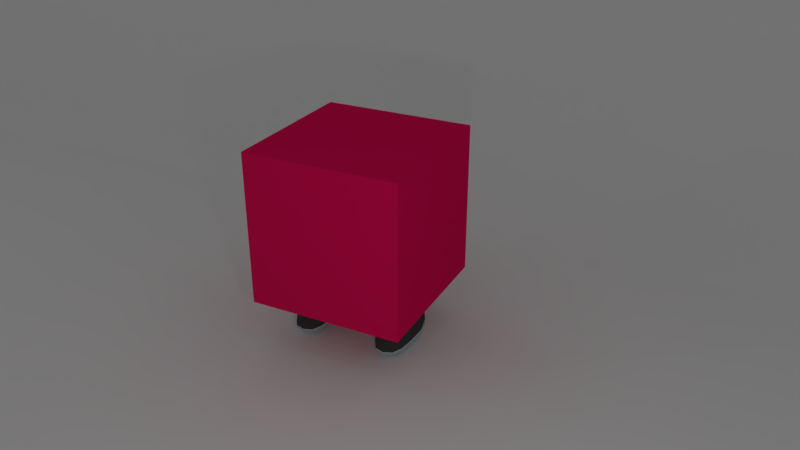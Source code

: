 # Source: Cube_cell-shading.blend  (saved by Blender 2.78.0; exported with 4.5.12 LTS)
import bpy
from mathutils import Matrix  # noqa: F401  (used for matrix-valued properties, if any)

bpy.ops.wm.read_factory_settings(use_empty=True)
scene = bpy.context.scene
scene.name = 'Scene'

# ---- collections
col_collection_1 = bpy.data.collections.new('Collection 1'); scene.collection.children.link(col_collection_1)
col_collection_11 = bpy.data.collections.new('Collection 11'); scene.collection.children.link(col_collection_11)

# ---- materials (node trees are filled in below, after node groups)
mat_body = bpy.data.materials.new('Body')
mat_body.alpha_threshold = 0.0
mat_body.use_transparent_shadow = False
mat_body.diffuse_color = (0.8, 0.005868, 0.1016, 1.0)
mat_body.roughness = 0.5
mat_body.line_color = (0.004302, 0.1542, 0.1789, 1.0)
mat_body.line_priority = 20
mat_eyes = bpy.data.materials.new('Eyes')
mat_eyes.alpha_threshold = 0.0
mat_eyes.use_transparent_shadow = False
mat_eyes.diffuse_color = (0.8829, 0.8829, 0.8829, 1.0)
mat_eyes.roughness = 0.5
mat_pupil = bpy.data.materials.new('Pupil')
mat_pupil.alpha_threshold = 0.0
mat_pupil.use_transparent_shadow = False
mat_pupil.diffuse_color = (0.009018, 0.009018, 0.009018, 1.0)
mat_pupil.roughness = 0.5
mat_pupil.specular_intensity = 0.5913
mat_iris = bpy.data.materials.new('Iris')
mat_iris.alpha_threshold = 0.0
mat_iris.use_transparent_shadow = False
mat_iris.diffuse_color = (0.1221, 0.5277, 0.08893, 1.0)
mat_iris.roughness = 0.5
mat_shoe = bpy.data.materials.new('Shoe')
mat_shoe.alpha_threshold = 0.0
mat_shoe.use_transparent_shadow = False
mat_shoe.diffuse_color = (0.05497, 0.05497, 0.05497, 1.0)
mat_shoe.roughness = 0.5
mat_shoe_sole = bpy.data.materials.new('Shoe sole')
mat_shoe_sole.alpha_threshold = 0.0
mat_shoe_sole.use_transparent_shadow = False
mat_shoe_sole.diffuse_color = (0.4595, 0.5242, 0.5926, 1.0)
mat_shoe_sole.roughness = 0.5
mat_tooth = bpy.data.materials.new('Tooth')
mat_tooth.alpha_threshold = 0.0
mat_tooth.use_transparent_shadow = False
mat_tooth.diffuse_color = (0.6619, 0.6619, 0.6619, 1.0)
mat_tooth.roughness = 0.5

# ---- material node trees

# ---- world
world_world = bpy.data.worlds.new('World'); scene.world = world_world
world_world.color = (0.2079, 0.2079, 0.2079)
world_world.use_sun_shadow = False
world_world.sun_shadow_jitter_overblur = 0.0
world_world.cycles.sampling_method = 'MANUAL'

# ---- cameras
cam_camera = bpy.data.cameras.new('Camera')
cam_camera.clip_end = 100.0
cam_camera.lens = 35.0
cam_camera.sensor_width = 32.0
cam_camera.sensor_height = 18.0
cam_camera.ortho_scale = 7.314
cam_camera.dof.focus_distance = 0.0
cam_camera.dof.aperture_fstop = 128.0

# ---- lights
light_lamp_001 = bpy.data.lights.new('Lamp.001', 'POINT')
light_lamp_001.transmission_factor = 0.0
light_lamp_001.cutoff_distance = 30.0
light_lamp_001.energy = 100.0
light_lamp_001.shadow_buffer_clip_start = 1.001
light_lamp_001.shadow_soft_size = 0.1
light_lamp_001.shadow_maximum_resolution = 0.006
light_lamp_001.use_absolute_resolution = True
light_lamp = bpy.data.lights.new('Lamp', 'POINT')
light_lamp.transmission_factor = 0.0
light_lamp.cutoff_distance = 30.0
light_lamp.energy = 100.0
light_lamp.shadow_buffer_clip_start = 1.001
light_lamp.shadow_soft_size = 0.1
light_lamp.shadow_maximum_resolution = 0.006
light_lamp.use_absolute_resolution = True

# ---- meshes
me_cube = bpy.data.meshes.new('Cube')
me_cube.from_pydata([(-1.0, -1.0, -1.0), (-1.0, -1.0, 1.0), (-1.0, 1.0, -1.0), (-1.0, 1.0, 1.0), (1.0, -1.0, -1.0), (1.0, -1.0, 1.0), (1.0, 1.0, -1.0), (1.0, 1.0, 1.0), (-0.4094, 0.961, -1.855), (-0.7758, 0.9023, -1.711), (0.7856, 0.8897, -1.775), (0.4095, 0.9673, -1.868), (0.2761, 1.007, -1.861), (-0.2872, 1.016, -1.854), (-3.934e-06, 1.053, -1.844), (-0.4916, 1.042, -1.7), (-0.6985, 0.9344, -1.668), (0.3015, 1.095, -1.702), (-0.4037, 1.081, -1.707), (-0.09714, 1.096, -1.695), (9.239e-06, 1.106, -1.693), (-0.346, 1.074, -1.705), (0.09716, 1.097, -1.695), (-0.2505, 1.083, -1.703), (0.7289, 0.9236, -1.672), (0.4037, 1.081, -1.706), (0.4974, 1.037, -1.706), (0.9898, 0.7031, -2.262), (1.017, 0.6576, -2.262), (0.9898, 0.6576, -2.307), (0.9592, 0.706, -2.31), (0.8684, 0.6576, -2.42), (0.8229, 0.6576, -2.439), (0.8229, 0.7031, -2.42), (0.8713, 0.706, -2.395), (0.8684, 0.8159, -2.262), (0.8713, 0.7912, -2.31), (0.8229, 0.8159, -2.307), (0.8229, 0.8347, -2.262), (1.044, -0.9968, -2.307), (1.078, -0.9963, -2.262), (1.042, -1.047, -2.262), (1.002, -1.051, -2.31), (0.8847, -1.184, -2.262), (0.8307, -1.212, -2.262), (0.8294, -1.184, -2.307), (0.8863, -1.151, -2.31), (0.889, -0.9949, -2.42), (0.8939, -1.048, -2.395), (0.8352, -1.047, -2.42), (0.8346, -0.9963, -2.443), (-0.8229, -1.185, -2.307), (-0.8229, -1.212, -2.262), (-0.8684, -1.185, -2.262), (-0.8713, -1.151, -2.31), (-0.9812, -1.047, -2.262), (-1.0, -0.9963, -2.262), (-0.9812, -0.9969, -2.307), (-0.9565, -1.052, -2.31), (-0.8229, -1.047, -2.42), (-0.8713, -1.052, -2.395), (-0.8684, -0.9969, -2.42), (-0.8229, -0.9963, -2.439), (-0.8684, 0.8159, -2.262), (-0.8229, 0.8347, -2.262), (-0.8229, 0.8159, -2.307), (-0.8713, 0.7912, -2.31), (-0.8229, 0.7031, -2.42), (-0.8229, 0.6576, -2.439), (-0.8684, 0.6576, -2.42), (-0.8713, 0.706, -2.395), (-0.9812, 0.7031, -2.262), (-0.9565, 0.706, -2.31), (-0.9812, 0.6576, -2.307), (-1.0, 0.6576, -2.262), (0.8898, 0.8159, -0.6161), (0.8352, 0.8347, -0.6161), (0.836, 0.8159, -0.5706), (0.895, 0.7912, -0.5677), (0.8322, 0.7031, -0.4507), (0.834, 0.6576, -0.4258), (0.8888, 0.6576, -0.4507), (0.8895, 0.706, -0.48), (1.045, 0.7031, -0.6157), (1.004, 0.706, -0.5671), (1.044, 0.6576, -0.5669), (1.079, 0.6576, -0.6152), (0.8291, -1.184, -0.5665), (0.8307, -1.212, -0.6151), (0.8846, -1.184, -0.6156), (0.8862, -1.151, -0.5669), (1.042, -1.047, -0.616), (1.08, -0.9963, -0.6158), (1.043, -0.9968, -0.5682), (1.002, -1.051, -0.5675), (0.8307, -1.046, -0.4462), (0.8873, -1.051, -0.477), (0.8873, -0.9961, -0.4462), (0.8328, -0.9952, -0.4202), (-0.9812, -0.9968, -0.5681), (-1.0, -0.9962, -0.6158), (-0.9812, -1.047, -0.616), (-0.9565, -1.051, -0.5675), (-0.8684, -1.184, -0.6156), (-0.8229, -1.212, -0.6151), (-0.8229, -1.184, -0.5665), (-0.8713, -1.15, -0.5669), (-0.8684, -0.9941, -0.4462), (-0.8713, -1.048, -0.477), (-0.8229, -1.046, -0.4462), (-0.8229, -0.9952, -0.4202), (-0.9812, 0.7031, -0.6157), (-1.0, 0.6576, -0.6152), (-0.9812, 0.6576, -0.5668), (-0.9565, 0.706, -0.567), (-0.8684, 0.6576, -0.4507), (-0.8229, 0.6576, -0.4258), (-0.8229, 0.7031, -0.4507), (-0.8713, 0.706, -0.48), (-0.8684, 0.8159, -0.6155), (-0.8713, 0.7912, -0.5668), (-0.8229, 0.8159, -0.5663), (-0.8229, 0.8347, -0.615), (1.135, 0.2462, -2.262), (1.169, -0.1653, -2.247), (1.137, -0.5768, -2.262), (1.1, -0.5768, -2.308), (1.113, -0.1653, -2.308), (1.099, 0.2461, -2.307), (0.8727, -0.5768, -2.473), (0.8717, -0.1653, -2.473), (0.8728, 0.2461, -2.473), (0.9332, 0.2461, -2.439), (0.932, -0.1653, -2.439), (0.9331, -0.5768, -2.439), (-1.014, -0.5768, -2.263), (-1.025, -0.1653, -2.247), (-1.013, 0.2462, -2.262), (-0.9845, 0.2461, -2.307), (-0.9841, -0.1653, -2.308), (-0.9851, -0.5768, -2.308), (-0.8229, 0.2461, -2.457), (-0.8229, -0.1653, -2.457), (-0.8229, -0.5768, -2.457), (-0.8684, -0.5768, -2.429), (-0.8684, -0.1653, -2.429), (-0.8684, 0.2461, -2.429), (0.8464, 0.2461, -0.33), (0.7174, -0.1652, -0.268), (0.7706, -0.5766, -0.3157), (0.9178, -0.5768, -0.378), (0.9059, -0.1653, -0.3566), (0.9103, 0.2461, -0.3652), (1.142, -0.5768, -0.5799), (1.137, -0.1653, -0.5691), (1.125, 0.2461, -0.5765), (1.084, 0.2461, -0.5199), (1.087, -0.1653, -0.5077), (1.094, -0.5768, -0.5236), (-0.7559, -0.5766, -0.3156), (-0.7124, -0.1653, -0.268), (-0.8197, 0.2461, -0.3299), (-0.8684, 0.2461, -0.3651), (-0.8661, -0.1653, -0.3564), (-0.8707, -0.5768, -0.3777), (-1.008, 0.2461, -0.5764), (-1.005, -0.1653, -0.569), (-1.005, -0.5768, -0.5798), (-0.9812, -0.5768, -0.5235), (-0.9808, -0.1653, -0.5076), (-0.9821, 0.2461, -0.5198), (0.4115, 0.6809, -2.452), (7.749e-07, 0.6364, -2.444), (-0.4115, 0.6809, -2.448), (7.093e-06, 0.711, -2.409), (-0.4113, 0.9211, -2.144), (-2.536e-05, 0.9413, -2.098), (0.4113, 0.9222, -2.142), (0.4115, 0.8335, -2.307), (2.414e-05, 0.8233, -2.29), (-0.4114, 0.8341, -2.308), (0.4115, -1.243, -2.262), (-8.017e-06, -1.244, -2.262), (-0.4115, -1.244, -2.262), (-0.4115, -1.216, -2.307), (-1.788e-07, -1.215, -2.307), (0.4115, -1.215, -2.307), (-0.4115, -1.019, -2.455), (-8.941e-08, -1.018, -2.439), (0.4115, -1.019, -2.461), (0.4115, -1.073, -2.431), (-1.49e-07, -1.072, -2.42), (-0.4115, -1.073, -2.427), (0.4114, 0.8834, -0.5763), (-1.132e-06, 0.8891, -0.5874), (-0.4114, 0.8834, -0.5763), (-0.4115, 0.8461, -0.5194), (1.49e-07, 0.8408, -0.5008), (0.4115, 0.8461, -0.5194), (-0.4115, 0.6576, -0.3333), (1.788e-07, 0.6576, -0.2966), (0.4115, 0.6576, -0.3333), (0.4115, 0.7033, -0.3665), (1.788e-07, 0.7031, -0.3324), (-0.4115, 0.7033, -0.3643), (0.4115, -1.0, -0.3312), (-4.768e-07, -1.001, -0.2969), (-0.4115, -1.0, -0.3312), (-0.4115, -1.059, -0.3649), (-5.066e-07, -1.054, -0.3328), (0.4115, -1.06, -0.3649), (-0.4115, -1.236, -0.576), (-5.066e-07, -1.233, -0.5629), (0.4115, -1.236, -0.576), (0.4115, -1.206, -0.5198), (-5.662e-07, -1.202, -0.5016), (-0.4115, -1.206, -0.5198), (-0.4052, 0.2464, -0.2221), (-0.0001553, 0.2465, -0.1924), (0.4048, 0.2463, -0.2222), (-0.3801, -0.1649, -0.1919), (-0.0004139, -0.1651, -0.1874), (0.38, -0.165, -0.1917), (-0.3879, -0.5755, -0.219), (-0.0001844, -0.5763, -0.1878), (0.3876, -0.5755, -0.2188), (0.4734, 0.2431, -2.692), (0.05522, 0.02326, -2.76), (-0.3563, 0.2212, -2.695), (0.4733, -0.2395, -2.753), (0.05524, -0.4053, -2.764), (-0.3563, -0.2075, -2.756), (0.4734, -0.6491, -2.753), (3.576e-06, -0.7445, -2.617), (-0.3563, -0.6198, -2.757), (0.8718, 0.8843, -1.689), (0.7636, 0.9179, -1.421), (0.8543, 0.8847, -1.027), (0.9304, 0.8433, -1.027), (0.9311, 0.8359, -1.421), (0.9327, 0.8452, -1.733), (1.155, 0.6622, -1.027), (1.196, 0.6264, -1.439), (1.137, 0.6568, -1.841), (1.099, 0.7035, -1.828), (1.12, 0.7149, -1.439), (1.11, 0.7133, -1.027), (1.127, -1.019, -1.85), (1.147, -1.018, -1.439), (1.145, -1.019, -1.028), (1.098, -1.073, -1.028), (1.099, -1.072, -1.439), (1.087, -1.073, -1.85), (0.8563, -1.244, -1.028), (0.8579, -1.252, -1.439), (0.8565, -1.244, -1.85), (0.9163, -1.216, -1.85), (0.9186, -1.218, -1.439), (0.9162, -1.216, -1.028), (-0.8231, -1.245, -1.85), (-0.8254, -1.252, -1.439), (-0.8229, -1.244, -1.028), (-0.8684, -1.216, -1.028), (-0.8708, -1.218, -1.439), (-0.8685, -1.216, -1.85), (-1.006, -1.019, -1.028), (-1.009, -1.018, -1.439), (-1.006, -1.019, -1.85), (-0.9814, -1.073, -1.85), (-0.9817, -1.072, -1.439), (-0.9814, -1.073, -1.028), (-1.014, 0.6574, -1.833), (-1.05, 0.6265, -1.439), (-1.033, 0.6623, -1.027), (-0.997, 0.7173, -1.027), (-0.9963, 0.7176, -1.439), (-0.9843, 0.7081, -1.818), (-0.812, 0.8987, -1.027), (-0.7403, 0.9278, -1.419), (-0.8225, 0.9004, -1.689), (-0.8684, 0.8638, -1.72), (-0.872, 0.8516, -1.421), (-0.8703, 0.8602, -1.027), (-1.156, -0.5779, -1.027), (-1.224, -0.5784, -1.439), (-1.159, -0.5779, -1.851), (-1.224, -0.1662, -1.026), (-1.234, -0.1681, -1.438), (-1.224, -0.1666, -1.847), (-1.157, 0.2454, -1.027), (-1.229, 0.2378, -1.438), (-1.152, 0.2445, -1.85), (1.276, 0.2455, -1.027), (1.335, 0.2377, -1.438), (1.271, 0.2444, -1.85), (1.33, -0.1662, -1.026), (1.34, -0.1682, -1.438), (1.33, -0.1668, -1.847), (1.327, -0.5777, -1.027), (1.33, -0.5785, -1.439), (1.279, -0.5783, -1.851), (0.4125, -1.392, -1.026), (0.4142, -1.428, -1.438), (0.4133, -1.405, -1.852), (-6.258e-05, -1.445, -1.023), (-0.0001448, -1.435, -1.439), (-0.0001986, -1.436, -1.854), (-0.4122, -1.392, -1.026), (-0.4141, -1.428, -1.438), (-0.4135, -1.405, -1.852), (0.4087, 1.11, -1.823), (0.3891, 1.052, -1.424), (7.451e-06, 1.139, -1.796), (1.46e-05, 1.058, -1.413), (-1.454e-05, 1.057, -1.024), (-0.4087, 1.11, -1.824), (-0.3904, 1.052, -1.424), (-0.2021, 0.9541, -0.8057), (-0.6082, 0.9589, -1.026), (1.788e-07, 0.7719, -0.4166), (-7.838e-06, 0.9729, -0.8056), (0.2021, 0.954, -0.8057), (0.5761, 0.9845, -1.428), (0.8089, 0.9013, -1.232), (0.9319, 0.8381, -1.586), (-0.6117, 0.8911, -0.8018), (-0.6172, 0.8591, -0.5956), (-0.7119, 0.8949, -0.9146), (-0.5116, 0.8872, -0.689), (-0.3004, 0.9447, -1.259), (-0.5644, 0.9895, -1.428), (-0.1941, 1.055, -1.417), (0.1011, 1.047, -1.039), (2.98e-08, 1.058, -1.219), (-1.118e-05, 1.015, -0.9147), (0.7191, 0.9265, -1.129), (0.1951, 1.055, -1.417), (-0.5723, 0.9734, -1.23), (-0.508, 0.9551, -0.913), (-0.09716, 1.055, -1.123), (-0.2021, 0.996, -0.9149), (-0.1943, 1.05, -1.604), (-0.4815, 1.012, -1.519), (-0.09714, 1.054, -1.508), (-0.09715, 1.056, -1.221), (-0.5745, 0.9737, -1.594), (-0.6574, 0.9507, -1.503), (-0.3936, 1.043, -1.516), (-0.3986, 1.039, -1.612), (-0.4079, 0.9513, -0.8002), (-0.6922, 0.9361, -1.129), (-0.1011, 1.005, -0.9148), (0.3032, 0.9865, -0.8985), (-0.3032, 0.9866, -0.9148), (-0.3068, 0.9188, -0.691), (-0.8241, 0.8824, -1.333), (-0.7762, 0.9132, -1.232), (-0.6742, 0.9433, -1.231), (-0.305, 0.9527, -0.803), (-0.4097, 0.9174, -0.6882), (-0.9345, 0.7845, -1.233), (-0.4561, 0.9871, -0.9685), (-0.9282, 0.7799, -1.606), (-0.8712, 0.8559, -1.233), (-0.842, 0.8752, -1.233), (-0.8473, 0.8728, -1.577), (-0.5581, 0.957, -0.9694), (-0.2057, 0.8863, -0.5818), (-0.61, 0.925, -0.9138), (-0.2057, 0.7721, -0.4325), (-0.8702, 0.855, -1.584), (-0.5098, 0.9212, -0.801), (0.2057, 0.7721, -0.4337), (-0.2057, 0.8435, -0.5101), (0.2057, 0.8621, -0.5386), (-0.2057, 0.8621, -0.5386), (0.2057, 0.8435, -0.5101), (-0.4805, 1.012, -1.326), (-0.4892, 0.9963, -1.127), (-0.4849, 1.004, -1.226), (0.87, 0.8686, -1.334), (-0.2893, 1.056, -1.43), (-0.4765, 1.02, -1.425), (-0.7814, 0.9108, -1.576), (-0.2914, 1.051, -1.512), (-0.4061, 0.9852, -0.9122), (-0.5902, 0.9662, -1.128), (-0.5062, 0.989, -1.025), (-0.5684, 0.9815, -1.329), (-0.1029, 0.8636, -0.5413), (-0.07483, 1.052, -1.049), (-0.4579, 0.9532, -0.8566), (-0.4316, 1.032, -1.376), (-0.5264, 0.9929, -1.278), (0.09715, 1.056, -1.206), (7.331e-06, 1.058, -1.316), (-0.4549, 1.016, -1.278), (-0.9342, 0.7846, -1.436), (-0.6563, 0.9506, -1.333), (-0.6983, 0.9392, -1.379), (-0.6549, 0.9547, -1.466), (-0.8062, 0.8897, -1.42), (-0.2507, 1.025, -0.9629), (-0.5482, 0.9776, -1.076), (0.2527, 0.9703, -0.8603), (-0.3554, 1.02, -0.9649), (-0.3555, 0.9689, -0.8576), (-0.5303, 0.9848, -1.179), (0.6329, 0.8841, -0.8018), (-0.4995, 1.011, -1.401), (-0.4623, 1.019, -1.178), (0.1251, 1.061, -1.121), (0.05052, 1.031, -0.9711), (-0.6104, 0.9701, -1.38), (-0.7582, 0.9205, -1.332), (0.5351, 0.9891, -1.278), (-0.5588, 0.9823, -1.292), (0.7436, 0.8844, -0.9146), (0.4079, 0.9512, -0.8002), (1.02, 0.7783, -1.027), (0.1011, 1.013, -0.9338), (0.5839, 0.9684, -1.23), (0.5168, 0.9853, -1.025), (0.5222, 0.8838, -0.6891), (0.1943, 1.05, -1.603), (0.4874, 1.01, -1.52), (0.09717, 1.057, -1.415), (0.5861, 0.9688, -1.601), (0.6293, 0.9518, -1.026), (0.5186, 0.9557, -0.926), (0.3068, 0.9187, -0.691), (0.5204, 0.9176, -0.801), (0.8735, 0.8725, -1.13), (1.02, 0.7746, -1.233), (0.6311, 0.9179, -0.9138), (0.8876, 0.8515, -0.9246), (1.015, 0.7697, -1.613), (0.9307, 0.8396, -1.233), (0.8927, 0.8603, -1.233), (0.8316, 0.893, -1.13), (0.7418, 0.9182, -1.027), (0.9014, 0.8569, -1.577), (0.7867, 0.9056, -1.078), (0.8447, 0.8597, -0.8217), (0.9877, 0.7732, -0.8216), (0.2057, 0.8863, -0.5818), (0.6066, 0.9601, -1.128), (0.8828, 0.839, -0.8218), (0.9101, 0.8296, -0.8218), (0.04857, 1.056, -1.076), (0.4863, 1.01, -1.325), (0.2915, 1.051, -1.512), (0.4956, 1.0, -1.107), (0.4624, 1.02, -1.277), (0.09714, 1.056, -1.112), (0.2886, 1.056, -1.43), (0.4824, 1.018, -1.424), (0.8495, 0.8722, -0.9245), (0.9115, 0.8518, -1.13), (0.9753, 0.809, -1.13), (0.2021, 0.9959, -0.9149), (0.4096, 0.9173, -0.6882), (0.4061, 0.985, -0.9122), (0.305, 0.9526, -0.803), (0.5739, 0.9516, -0.9694), (-0.1011, 1.047, -1.024), (1.025, 0.7754, -1.438), (0.4903, 1.002, -1.211), (0.8473, 0.8769, -1.421), (-0.1516, 1.022, -0.9694), (-0.07286, 1.056, -1.244), (0.4421, 1.006, -0.9952), (0.3555, 0.9688, -0.8576), (0.7989, 0.8845, -0.971), (0.4632, 0.9513, -0.8566), (0.5617, 0.9727, -1.076), (0.4307, 1.031, -1.375), (0.4776, 1.015, -1.11), (0.539, 0.9813, -1.179), (-0.09714, 1.056, -1.318), (-0.2527, 0.9704, -0.8603), (-0.7822, 0.9051, -1.379), (0.1332, 1.056, -1.271), (-0.1943, 1.053, -1.51), (-0.2965, 1.043, -1.608), (0.3987, 1.039, -1.611), (-0.1403, 1.053, -1.271), (0.5312, 0.9971, -1.377), (0.5068, 1.007, -1.401), (-7.242e-06, 1.057, -1.121), (-0.04857, 1.057, -1.268), (-0.2429, 1.053, -1.465), (-0.09714, 1.057, -1.415), (-0.1547, 1.055, -1.368), (-0.345, 1.043, -1.562), (-0.6524, 0.9586, -1.426), (0.3936, 1.043, -1.516), (0.09716, 1.056, -1.318), (-0.1457, 1.055, -1.463), (1.103e-05, 1.059, -1.6), (-0.34, 1.051, -1.467), (0.09716, 1.054, -1.508), (0.1457, 1.053, -1.509), (-0.07285, 1.056, -1.461), (0.2429, 1.053, -1.464), (0.04858, 1.057, -1.268), (0.3306, 1.056, -1.421), (0.2882, 0.9447, -1.225), (0.1943, 1.052, -1.51), (-0.1457, 1.053, -1.509), (0.3694, 1.043, -1.539), (0.1473, 1.055, -1.367), (0.443, 1.023, -1.565), (-0.04857, 1.057, -1.366), (-0.5454, 0.9912, -1.353), (0.438, 1.031, -1.47), (-0.1527, 1.057, -1.172), (0.1457, 1.054, -1.463), (-0.5695, 0.9816, -1.517), (-0.6322, 0.9547, -1.179), (-0.7938, 0.9002, -1.498), (-0.5224, 1.001, -1.377), (0.3401, 1.051, -1.466), (-0.4351, 1.032, -1.471), (-0.04858, 1.056, -1.171), (0.1335, 1.062, -1.067), (-0.3309, 1.056, -1.422), (0.04857, 1.056, -1.172), (0.04859, 1.057, -1.366), (-0.05055, 1.031, -0.9693), (-0.04859, 1.056, -1.074), (0.1786, 1.048, -0.9938), (0.3548, 1.016, -0.9678), (0.2515, 1.025, -0.9662), (0.4692, 1.016, -1.05), (-0.4076, 1.017, -1.021), (-0.3845, 1.045, -1.413), (-0.4535, 1.015, -1.183), (-0.2024, 1.046, -1.405), (-0.3289, 1.049, -1.411), (-0.4204, 1.027, -1.368), (-0.1692, 1.046, -1.18), (-0.1547, 1.032, -1.27), (-0.4457, 1.006, -1.277), (-0.309, 1.033, -0.9935), (-0.1703, 1.045, -1.357), (-0.29, 1.05, -1.42), (-0.3094, 1.037, -0.9808), (-0.1943, 1.041, -1.016), (-0.4126, 1.02, -1.01), (-0.2006, 1.035, -1.031), (-0.3125, 1.041, -1.008), (-0.1974, 1.045, -1.044), (-0.1771, 1.042, -1.117), (-0.1636, 1.051, -1.1), (-0.4464, 1.013, -1.099), (-0.4157, 1.024, -1.037), (-0.3121, 1.037, -1.021), (-0.4107, 1.021, -1.049), (-0.2037, 1.039, -1.058), (-0.4391, 1.01, -1.108), (-0.3904, 1.052, -1.387), (-0.3365, 1.056, -1.4), (-0.4226, 1.032, -1.351), (-0.2825, 1.056, -1.406), (-0.2067, 1.055, -1.386), (-0.1677, 1.055, -1.343), (-0.3845, 1.045, -1.377), (-0.215, 1.046, -1.374), (-0.3345, 1.049, -1.389), (-0.4137, 1.027, -1.344), (-0.182, 1.045, -1.333), (-0.2832, 1.05, -1.396), (0.2885, 1.045, -1.41), (0.3512, 1.012, -0.9816), (0.1336, 1.055, -1.126), (0.4417, 1.009, -1.068), (0.1401, 1.034, -1.268), (0.4309, 1.002, -1.012), (0.161, 1.047, -1.357), (0.3794, 1.042, -1.405), (0.1425, 1.055, -1.076), (0.4678, 1.015, -1.118), (0.3277, 1.049, -1.408), (0.1818, 1.043, -1.005), (0.4587, 1.011, -1.273), (0.2031, 1.045, -1.401), (0.4258, 1.026, -1.366), (0.253, 1.022, -0.977), (0.1915, 1.048, -1.027), (0.1536, 1.062, -1.09), (0.3511, 1.016, -1.001), (0.2561, 1.025, -0.999), (0.4112, 1.002, -1.044), (0.4224, 1.006, -1.028), (0.4383, 1.016, -1.075), (0.3475, 1.012, -1.014), (0.4202, 1.009, -1.092), (0.1624, 1.055, -1.099), (0.1969, 1.043, -1.038), (0.2577, 1.022, -1.01), (0.4121, 1.031, -1.34), (0.3749, 1.052, -1.381), (0.2053, 1.055, -1.369), (0.2811, 1.056, -1.395), (0.1656, 1.055, -1.332), (0.3273, 1.056, -1.386), (0.3651, 1.042, -1.362), (0.281, 1.045, -1.375), (0.1826, 1.044, -1.322), (0.3241, 1.049, -1.373), (0.2133, 1.045, -1.353), (0.4029, 1.026, -1.331), (0.1388, 1.055, -1.162), (0.1437, 1.045, -1.161), (0.4484, 1.028, -1.154), (0.4391, 1.015, -1.153), (-0.376, 1.025, -1.367), (-0.2243, 1.03, -1.372), (-0.4199, 0.9838, -1.089), (-0.3013, 1.043, -1.021), (-0.1744, 0.9909, -1.081), (-0.2953, 0.8807, -1.047), (-0.1631, 0.9725, -1.349), (-0.2473, 0.9327, -1.413), (-0.3498, 0.9299, -1.409), (-0.4315, 0.9652, -1.34), (-0.3018, 1.027, -1.416), (-0.1294, 1.033, -1.161), (-0.1656, 1.093, -1.093), (-0.434, 1.086, -1.101), (-0.4611, 1.024, -1.172), (-0.2513, 1.128, -1.052), (-0.3538, 1.125, -1.056), (-0.1591, 0.9159, -1.121), (-0.4274, 0.9082, -1.13), (-0.3835, 1.008, -1.016), (-0.2176, 1.013, -1.01), (-0.2408, 0.8415, -1.098), (-0.2136, 0.9031, -1.028), (-0.3433, 0.8385, -1.102), (-0.3794, 0.8984, -1.033), (-0.2993, 0.9383, -0.9874), (-0.1294, 1.034, -1.242), (-0.1656, 1.091, -1.313), (-0.2513, 1.125, -1.355), (-0.3538, 1.122, -1.351), (-0.434, 1.084, -1.304), (-0.4611, 1.025, -1.231), (0.2151, 1.088, -1.312), (0.367, 1.09, -1.313), (0.1693, 1.058, -1.128), (0.2906, 1.143, -1.145), (0.415, 1.062, -1.128), (0.2928, 1.04, -1.017), (0.4264, 1.03, -1.332), (0.3429, 1.043, -1.406), (0.2403, 1.041, -1.406), (0.1578, 1.026, -1.331), (0.2904, 1.119, -1.349), (0.4588, 1.012, -1.205), (0.4254, 1.102, -1.223), (0.1568, 1.097, -1.222), (0.1269, 1.006, -1.204), (0.3414, 1.156, -1.234), (0.2388, 1.155, -1.234), (0.4279, 0.9893, -1.083), (0.1593, 0.985, -1.082), (0.2079, 1.132, -1.112), (0.3739, 1.135, -1.113), (0.3454, 0.9744, -1.008), (0.3754, 1.065, -1.026), (0.2428, 0.9728, -1.007), (0.2094, 1.063, -1.026), (0.2913, 1.12, -1.037), (0.4588, 1.008, -1.21), (0.4254, 1.098, -1.228), (0.3414, 1.152, -1.238), (0.2388, 1.151, -1.238), (0.1568, 1.093, -1.227), (0.1269, 1.002, -1.209), (0.2801, 1.006, -1.813), (-0.2824, 1.016, -1.8), (0.001222, 1.044, -1.81), (-0.307, 1.004, -1.921), (-0.3021, 1.007, -1.925), (-0.3039, 1.005, -1.922), (-0.3066, 1.05, -1.915), (-0.3035, 1.05, -1.916), (-0.3018, 1.049, -1.919), (-0.3407, 1.06, -1.789), (-0.3371, 1.063, -1.789), (-0.2357, 1.005, -1.927), (-0.2387, 1.005, -1.927), (-0.2403, 1.007, -1.93), (-0.2383, 1.05, -1.921), (-0.2353, 1.05, -1.921), (-0.2399, 1.048, -1.924), (-0.1904, 1.06, -1.795), (-0.1871, 1.06, -1.799), (-0.1906, 1.063, -1.798), (-0.289, 1.045, -1.929), (-0.2898, 1.047, -1.925), (-0.2864, 1.046, -1.928), (-0.2862, 1.045, -1.93), (-0.3064, 1.063, -1.791), (-0.3135, 1.063, -1.79), (-0.2901, 1.01, -1.931), (-0.2892, 1.012, -1.934), (-0.2865, 1.012, -1.935), (-0.2867, 1.011, -1.933), (-0.2079, 1.06, -1.794), (-0.2081, 1.063, -1.797), (-0.2152, 1.063, -1.797), (-0.215, 1.06, -1.794), (-0.2517, 1.012, -1.936), (-0.2503, 1.01, -1.933), (-0.2541, 1.011, -1.935), (-0.2545, 1.012, -1.937), (-0.2542, 1.045, -1.932), (-0.2538, 1.046, -1.93), (-0.2501, 1.047, -1.928), (-0.2514, 1.045, -1.932), (-0.3097, 1.003, -1.919), (-0.3054, 1.003, -1.92), (-0.3104, 1.0, -1.914), (-0.3131, 1.001, -1.913), (-0.3094, 1.051, -1.912), (-0.3127, 1.052, -1.907), (-0.31, 1.053, -1.907), (-0.305, 1.051, -1.913), (-0.2338, 1.05, -1.919), (-0.237, 1.051, -1.919), (-0.2327, 1.052, -1.913), (-0.2303, 1.051, -1.913), (-0.2341, 1.004, -1.925), (-0.2306, 1.002, -1.92), (-0.2331, 1.001, -1.92), (-0.2374, 1.004, -1.925), (-0.2929, 1.006, -1.921), (-0.2893, 1.007, -1.922), (-0.2906, 1.004, -1.916), (-0.2945, 1.004, -1.916), (-0.2925, 1.049, -1.915), (-0.2941, 1.05, -1.909), (-0.2903, 1.049, -1.91), (-0.289, 1.048, -1.916), (-0.2503, 1.007, -1.925), (-0.2467, 1.006, -1.925), (-0.2445, 1.004, -1.92), (-0.2484, 1.004, -1.92), (-0.2464, 1.049, -1.919), (-0.25, 1.048, -1.919), (-0.248, 1.049, -1.913), (-0.2441, 1.05, -1.913), (-0.3261, 0.9877, -1.878), (-0.3231, 0.986, -1.878), (-0.3229, 0.9851, -1.872), (-0.3257, 0.9869, -1.871), (-0.3357, 1.06, -1.822), (-0.3324, 1.062, -1.822), (-0.3314, 1.062, -1.829), (-0.3346, 1.06, -1.829), (-0.3256, 1.056, -1.869), (-0.3252, 1.056, -1.863), (-0.3224, 1.057, -1.863), (-0.3226, 1.058, -1.87), (-0.1961, 1.06, -1.831), (-0.1979, 1.06, -1.838), (-0.2011, 1.062, -1.837), (-0.1993, 1.062, -1.831), (-0.2119, 1.056, -1.877), (-0.215, 1.058, -1.877), (-0.2141, 1.057, -1.87), (-0.2113, 1.056, -1.87), (-0.2124, 0.9877, -1.885), (-0.2119, 0.9869, -1.879), (-0.2147, 0.9851, -1.879), (-0.2155, 0.9862, -1.885), (-0.3052, 0.987, -1.88), (-0.2996, 0.9873, -1.881), (-0.3, 0.9853, -1.873), (-0.3056, 0.9853, -1.873), (-0.311, 1.062, -1.824), (-0.3045, 1.062, -1.824), (-0.3041, 1.062, -1.831), (-0.3105, 1.062, -1.83), (-0.3046, 1.057, -1.872), (-0.305, 1.057, -1.864), (-0.2994, 1.057, -1.865), (-0.299, 1.057, -1.872), (-0.2345, 0.9873, -1.885), (-0.2289, 0.987, -1.885), (-0.2274, 0.9853, -1.878), (-0.2331, 0.9853, -1.878), (-0.2152, 1.062, -1.83), (-0.2166, 1.062, -1.836), (-0.223, 1.062, -1.836), (-0.2216, 1.062, -1.829), (-0.2283, 1.057, -1.877), (-0.234, 1.057, -1.877), (-0.2325, 1.057, -1.869), (-0.2269, 1.057, -1.869), (-0.3018, 1.027, -1.922), (-0.3066, 1.026, -1.918), (-0.3066, 1.029, -1.918), (-0.3018, 1.029, -1.922), (-0.341, 1.015, -1.794), (-0.341, 1.01, -1.795), (-0.2402, 1.029, -1.927), (-0.2357, 1.028, -1.923), (-0.2357, 1.026, -1.924), (-0.2402, 1.027, -1.927), (-0.2891, 1.028, -1.931), (-0.2891, 1.029, -1.931), (-0.2863, 1.03, -1.932), (-0.2864, 1.028, -1.932), (-0.2516, 1.028, -1.934), (-0.2544, 1.028, -1.935), (-0.2544, 1.03, -1.935), (-0.2515, 1.029, -1.934), (-0.2341, 1.026, -1.922), (-0.234, 1.028, -1.922), (-0.2301, 1.028, -1.916), (-0.2301, 1.025, -1.916), (-0.3094, 1.028, -1.915), (-0.3094, 1.026, -1.916), (-0.3132, 1.025, -1.91), (-0.3132, 1.028, -1.91), (-0.212, 1.02, -1.881), (-0.212, 1.024, -1.881), (-0.2116, 1.023, -1.874), (-0.2116, 1.019, -1.875), (-0.1964, 1.014, -1.837), (-0.1983, 1.015, -1.843), (-0.1982, 1.019, -1.843), (-0.1964, 1.019, -1.836), (-0.3258, 1.024, -1.873), (-0.3259, 1.02, -1.874), (-0.3254, 1.019, -1.867), (-0.3254, 1.023, -1.867), (-0.336, 1.019, -1.827), (-0.3349, 1.019, -1.834), (-0.335, 1.015, -1.834), (-0.336, 1.014, -1.828), (-0.11, 1.005, -1.928), (-0.1053, 1.007, -1.931), (-0.1069, 1.005, -1.928), (-0.1098, 1.057, -1.916), (-0.1067, 1.057, -1.916), (-0.1051, 1.057, -1.92), (-0.1445, 1.051, -1.791), (-0.1409, 1.053, -1.791), (-0.02721, 1.006, -1.929), (-0.03021, 1.006, -1.93), (-0.03146, 1.008, -1.932), (-0.03002, 1.057, -1.918), (-0.02701, 1.057, -1.917), (-0.03128, 1.056, -1.921), (-0.09062, 1.054, -1.929), (-0.09176, 1.055, -1.925), (-0.08752, 1.055, -1.928), (-0.08717, 1.054, -1.93), (-0.1173, 1.053, -1.791), (-0.09193, 1.011, -1.936), (-0.09077, 1.013, -1.938), (-0.08732, 1.014, -1.939), (-0.08768, 1.012, -1.937), (-0.04384, 1.013, -1.939), (-0.04245, 1.011, -1.936), (-0.04686, 1.012, -1.938), (-0.04727, 1.014, -1.94), (-0.04712, 1.054, -1.931), (-0.0467, 1.055, -1.928), (-0.04228, 1.055, -1.926), (-0.04369, 1.054, -1.93), (-0.1125, 1.004, -1.925), (-0.1083, 1.004, -1.927), (-0.1127, 1.001, -1.921), (-0.1154, 1.002, -1.92), (-0.1123, 1.057, -1.913), (-0.1152, 1.057, -1.908), (-0.1125, 1.058, -1.908), (-0.1081, 1.058, -1.914), (-0.02572, 1.057, -1.915), (-0.0289, 1.058, -1.916), (-0.02566, 1.058, -1.91), (-0.02317, 1.056, -1.91), (-0.02591, 1.005, -1.927), (-0.02337, 1.003, -1.922), (-0.02587, 1.002, -1.922), (-0.0291, 1.004, -1.928), (-0.09497, 1.006, -1.927), (-0.09081, 1.006, -1.927), (-0.09215, 1.003, -1.922), (-0.09646, 1.003, -1.922), (-0.09478, 1.056, -1.916), (-0.09626, 1.056, -1.91), (-0.09195, 1.056, -1.91), (-0.09063, 1.056, -1.916), (-0.04339, 1.006, -1.928), (-0.03923, 1.006, -1.928), (-0.03758, 1.003, -1.923), (-0.0419, 1.003, -1.923), (-0.03905, 1.056, -1.916), (-0.04321, 1.056, -1.917), (-0.0417, 1.056, -1.911), (-0.03738, 1.056, -1.911), (-0.1257, 0.9877, -1.886), (-0.1379, 1.054, -1.824), (-0.1346, 1.056, -1.824), (-0.1333, 1.056, -1.83), (-0.1365, 1.054, -1.831), (-0.1255, 1.055, -1.871), (-0.1254, 1.054, -1.865), (-0.1226, 1.055, -1.864), (-0.1225, 1.057, -1.871), (0.002012, 1.054, -1.826), (0.0004706, 1.054, -1.833), (-0.00273, 1.056, -1.832), (-0.00123, 1.056, -1.826), (-0.01151, 1.055, -1.873), (-0.01459, 1.057, -1.873), (-0.01409, 1.055, -1.866), (-0.01131, 1.054, -1.867), (-0.1131, 1.056, -1.824), (-0.1066, 1.056, -1.824), (-0.1059, 1.056, -1.831), (-0.1123, 1.056, -1.831), (-0.1047, 1.056, -1.872), (-0.1052, 1.055, -1.865), (-0.09962, 1.055, -1.865), (-0.09916, 1.056, -1.872), (-0.01711, 1.056, -1.826), (-0.01823, 1.056, -1.832), (-0.02464, 1.056, -1.832), (-0.02361, 1.056, -1.826), (-0.02762, 1.056, -1.873), (-0.03319, 1.056, -1.873), (-0.03249, 1.055, -1.866), (-0.02689, 1.055, -1.866), (-0.1052, 1.031, -1.926), (-0.1098, 1.03, -1.922), (-0.1098, 1.032, -1.922), (-0.1051, 1.033, -1.925), (-0.03142, 1.033, -1.927), (-0.02717, 1.032, -1.923), (-0.02718, 1.03, -1.923), (-0.03142, 1.031, -1.927), (-0.0907, 1.033, -1.934), (-0.09069, 1.035, -1.933), (-0.08724, 1.035, -1.934), (-0.08725, 1.033, -1.935), (-0.04377, 1.033, -1.934), (-0.0472, 1.033, -1.935), (-0.04719, 1.035, -1.935), (-0.04376, 1.035, -1.934), (-0.0258, 1.029, -1.922), (-0.02579, 1.032, -1.921), (-0.02291, 1.031, -1.915), (-0.02292, 1.028, -1.916), (-0.1124, 1.032, -1.919), (-0.1124, 1.029, -1.92), (-0.1156, 1.028, -1.914), (-0.1156, 1.031, -1.913), (-0.01155, 1.02, -1.881), (-0.01154, 1.023, -1.88), (-0.01143, 1.022, -1.874), (-0.01144, 1.018, -1.875), (-0.1256, 1.023, -1.878), (-0.1256, 1.02, -1.879), (-0.1255, 1.018, -1.873), (-0.1255, 1.022, -1.872), (-0.138, 1.013, -1.833), (-0.1366, 1.015, -1.84), (-0.1367, 1.011, -1.841), (0.08916, 1.001, -1.925), (0.09379, 1.003, -1.928), (0.09222, 1.001, -1.925), (0.08939, 1.054, -1.918), (0.09245, 1.054, -1.919), (0.09401, 1.053, -1.922), (0.1719, 1.001, -1.928), (0.1689, 1.001, -1.928), (0.1676, 1.003, -1.931), (0.1691, 1.054, -1.922), (0.1721, 1.053, -1.921), (0.1678, 1.052, -1.925), (0.211, 1.06, -1.798), (0.2075, 1.063, -1.798), (0.1083, 1.049, -1.931), (0.1073, 1.051, -1.928), (0.1115, 1.05, -1.93), (0.1118, 1.049, -1.932), (0.1071, 1.005, -1.933), (0.1082, 1.008, -1.936), (0.1116, 1.008, -1.937), (0.1113, 1.006, -1.935), (0.1901, 1.06, -1.795), (0.19, 1.063, -1.797), (0.1829, 1.063, -1.797), (0.183, 1.06, -1.794), (0.1551, 1.008, -1.938), (0.1565, 1.005, -1.935), (0.1521, 1.006, -1.937), (0.1516, 1.008, -1.939), (0.1518, 1.049, -1.934), (0.1523, 1.05, -1.932), (0.1567, 1.051, -1.929), (0.1552, 1.049, -1.933), (0.08667, 0.9997, -1.922), (0.09087, 0.9993, -1.923), (0.08663, 0.9971, -1.917), (0.08396, 0.9982, -1.917), (0.08691, 1.054, -1.916), (0.08421, 1.054, -1.91), (0.08688, 1.055, -1.91), (0.09111, 1.055, -1.917), (0.1735, 1.053, -1.919), (0.1703, 1.054, -1.92), (0.1737, 1.055, -1.914), (0.1761, 1.054, -1.914), (0.1732, 1.0, -1.926), (0.1759, 0.9989, -1.92), (0.1734, 0.9978, -1.921), (0.17, 0.9998, -1.926), (0.1042, 1.001, -1.924), (0.1084, 1.002, -1.925), (0.1071, 0.9996, -1.919), (0.1028, 0.9993, -1.919), (0.1044, 1.053, -1.918), (0.1031, 1.054, -1.912), (0.1074, 1.053, -1.913), (0.1086, 1.052, -1.918), (0.1558, 1.002, -1.926), (0.1599, 1.001, -1.926), (0.1617, 0.9993, -1.921), (0.1574, 0.9996, -1.921), (0.1601, 1.053, -1.92), (0.156, 1.052, -1.92), (0.1576, 1.053, -1.915), (0.1619, 1.054, -1.914), (0.06318, 1.06, -1.826), (0.06643, 1.062, -1.826), (0.06764, 1.062, -1.833), (0.06442, 1.06, -1.833), (0.07466, 1.056, -1.873), (0.07488, 1.056, -1.867), (0.07768, 1.057, -1.867), (0.07763, 1.058, -1.873), (0.203, 1.06, -1.831), (0.2013, 1.06, -1.838), (0.1981, 1.062, -1.837), (0.1997, 1.062, -1.831), (0.1885, 1.056, -1.877), (0.1855, 1.058, -1.877), (0.1861, 1.057, -1.871), (0.1889, 1.056, -1.871), (0.1882, 0.9877, -1.885), (0.1886, 0.9869, -1.879), (0.1858, 0.9851, -1.879), (0.1851, 0.9862, -1.886), (0.0879, 1.062, -1.827), (0.0944, 1.062, -1.827), (0.09501, 1.062, -1.834), (0.08861, 1.062, -1.833), (0.09536, 1.058, -1.875), (0.09501, 1.057, -1.867), (0.1006, 1.057, -1.868), (0.1009, 1.057, -1.875), (0.1665, 0.9868, -1.886), (0.1721, 0.9867, -1.886), (0.173, 0.9853, -1.879), (0.1674, 0.9853, -1.879), (0.1839, 1.062, -1.83), (0.1826, 1.062, -1.837), (0.1762, 1.062, -1.837), (0.1774, 1.062, -1.83), (0.1724, 1.058, -1.878), (0.1668, 1.057, -1.877), (0.1677, 1.057, -1.87), (0.1733, 1.057, -1.87), (0.09395, 1.026, -1.925), (0.08934, 1.026, -1.922), (0.08935, 1.028, -1.921), (0.09396, 1.029, -1.925), (0.1676, 1.029, -1.928), (0.172, 1.028, -1.924), (0.172, 1.026, -1.925), (0.1676, 1.026, -1.928), (0.1082, 1.027, -1.934), (0.1082, 1.03, -1.934), (0.1117, 1.03, -1.935), (0.1117, 1.028, -1.935), (0.1551, 1.027, -1.935), (0.1517, 1.028, -1.936), (0.1517, 1.03, -1.936), (0.1552, 1.03, -1.935), (0.1734, 1.026, -1.923), (0.1734, 1.028, -1.922), (0.1764, 1.028, -1.917), (0.1764, 1.025, -1.917), (0.08682, 1.028, -1.919), (0.08681, 1.026, -1.919), (0.08377, 1.025, -1.913), (0.08378, 1.028, -1.913), (0.1885, 1.02, -1.881), (0.1885, 1.024, -1.881), (0.1887, 1.023, -1.875), (0.1887, 1.019, -1.875), (0.2028, 1.014, -1.837), (0.2011, 1.015, -1.843), (0.2011, 1.019, -1.843), (0.2028, 1.019, -1.836), (0.0745, 1.024, -1.877), (0.07449, 1.02, -1.877), (0.07472, 1.019, -1.871), (0.07473, 1.023, -1.871), (0.3148, 1.006, -1.928), (0.3202, 1.009, -1.931), (0.3179, 1.007, -1.928), (0.3143, 1.049, -1.922), (0.3175, 1.048, -1.922), (0.3198, 1.047, -1.925), (0.2569, 1.06, -1.802), (0.2605, 1.063, -1.801), (0.3802, 1.007, -1.92), (0.3773, 1.007, -1.921), (0.3761, 1.009, -1.924), (0.3769, 1.048, -1.915), (0.3798, 1.048, -1.914), (0.3756, 1.046, -1.918), (0.4101, 1.06, -1.787), (0.4065, 1.063, -1.787), (0.3331, 1.043, -1.932), (0.3319, 1.044, -1.929), (0.3352, 1.044, -1.93), (0.3356, 1.043, -1.933), (0.2911, 1.063, -1.798), (0.284, 1.063, -1.799), (0.3322, 1.012, -1.934), (0.3334, 1.014, -1.937), (0.3359, 1.014, -1.938), (0.3355, 1.013, -1.936), (0.3891, 1.063, -1.789), (0.3662, 1.014, -1.932), (0.3671, 1.012, -1.929), (0.364, 1.013, -1.932), (0.3638, 1.014, -1.934), (0.3635, 1.043, -1.929), (0.3636, 1.044, -1.927), (0.3667, 1.045, -1.924), (0.3659, 1.043, -1.927), (0.3115, 1.005, -1.926), (0.3161, 1.005, -1.926), (0.3097, 1.002, -1.921), (0.3068, 1.002, -1.921), (0.3109, 1.05, -1.919), (0.3063, 1.051, -1.914), (0.3091, 1.051, -1.914), (0.3156, 1.049, -1.92), (0.3811, 1.048, -1.912), (0.378, 1.049, -1.912), (0.3816, 1.05, -1.906), (0.3841, 1.05, -1.906), (0.3816, 1.006, -1.918), (0.3846, 1.004, -1.912), (0.3822, 1.003, -1.913), (0.3785, 1.006, -1.919), (0.3283, 1.008, -1.926), (0.3316, 1.009, -1.925), (0.3294, 1.006, -1.92), (0.3258, 1.006, -1.92), (0.3279, 1.047, -1.92), (0.3253, 1.048, -1.914), (0.329, 1.047, -1.914), (0.3312, 1.046, -1.919), (0.3663, 1.009, -1.921), (0.3696, 1.008, -1.92), (0.3713, 1.006, -1.915), (0.3677, 1.006, -1.915), (0.3692, 1.047, -1.914), (0.3659, 1.046, -1.915), (0.3672, 1.047, -1.909), (0.3708, 1.048, -1.908), (0.2857, 0.9877, -1.887), (0.2887, 0.986, -1.887), (0.2878, 0.9851, -1.881), (0.285, 0.9869, -1.881), (0.2672, 1.06, -1.834), (0.2705, 1.062, -1.833), (0.2725, 1.062, -1.84), (0.2693, 1.06, -1.84), (0.2849, 1.056, -1.879), (0.2842, 1.056, -1.872), (0.287, 1.057, -1.872), (0.2878, 1.058, -1.879), (0.4065, 1.06, -1.82), (0.4057, 1.06, -1.827), (0.4025, 1.062, -1.827), (0.4032, 1.062, -1.82), (0.3983, 1.056, -1.868), (0.3952, 1.058, -1.868), (0.395, 1.057, -1.861), (0.3978, 1.056, -1.861), (0.4075, 0.9731, -1.831), (0.4043, 0.971, -1.831), (0.4035, 0.9727, -1.838), (0.4067, 0.9748, -1.837), (0.3991, 0.9877, -1.876), (0.3986, 0.9869, -1.87), (0.3958, 0.9851, -1.87), (0.396, 0.9862, -1.877), (0.307, 0.9872, -1.886), (0.3126, 0.9875, -1.886), (0.3108, 0.9854, -1.879), (0.3051, 0.9853, -1.879), (0.2918, 1.062, -1.831), (0.2983, 1.062, -1.831), (0.2998, 1.062, -1.837), (0.2934, 1.062, -1.838), (0.3062, 1.057, -1.878), (0.3043, 1.057, -1.871), (0.3099, 1.057, -1.87), (0.3118, 1.057, -1.877), (0.382, 0.971, -1.833), (0.3817, 0.9727, -1.84), (0.3881, 0.9727, -1.839), (0.3885, 0.971, -1.833), (0.3772, 0.9875, -1.879), (0.3828, 0.9872, -1.879), (0.3831, 0.9853, -1.871), (0.3775, 0.9854, -1.872), (0.3874, 1.062, -1.822), (0.387, 1.062, -1.828), (0.3807, 1.062, -1.829), (0.3809, 1.062, -1.823), (0.382, 1.057, -1.87), (0.3764, 1.057, -1.871), (0.3767, 1.057, -1.864), (0.3823, 1.057, -1.863), (0.3202, 1.027, -1.928), (0.3148, 1.026, -1.925), (0.3148, 1.029, -1.925), (0.3202, 1.029, -1.928), (0.3757, 1.029, -1.921), (0.3797, 1.029, -1.917), (0.3798, 1.027, -1.917), (0.3757, 1.027, -1.921), (0.3332, 1.028, -1.935), (0.3332, 1.029, -1.934), (0.3358, 1.029, -1.935), (0.3358, 1.028, -1.935), (0.366, 1.028, -1.93), (0.3637, 1.028, -1.931), (0.3637, 1.029, -1.931), (0.366, 1.029, -1.93), (0.3812, 1.026, -1.915), (0.3812, 1.028, -1.915), (0.3847, 1.028, -1.909), (0.3847, 1.026, -1.909), (0.3114, 1.028, -1.922), (0.3115, 1.026, -1.923), (0.3062, 1.025, -1.917), (0.3062, 1.028, -1.917), (0.3988, 1.02, -1.872), (0.3988, 1.024, -1.872), (0.3981, 1.023, -1.865), (0.3982, 1.019, -1.866), (0.407, 1.014, -1.826), (0.4062, 1.015, -1.832), (0.4062, 1.019, -1.832), (0.407, 1.019, -1.825), (0.2852, 1.024, -1.883), (0.2853, 1.02, -1.883), (0.2847, 1.019, -1.877), (0.2846, 1.023, -1.876), (0.2677, 1.019, -1.839), (0.2698, 1.019, -1.845), (0.2699, 1.015, -1.845), (0.2678, 1.014, -1.839), (0.3135, 0.9801, -1.865), (0.3066, 0.9801, -1.866), (0.2823, 0.9803, -1.869), (0.3008, 0.9802, -1.867), (0.2784, 0.9814, -1.867), (0.268, 0.9934, -1.842), (0.2701, 0.9903, -1.848), (0.264, 0.9996, -1.829), (0.4109, 0.9665, -1.801), (0.4107, 0.966, -1.803), (0.4065, 0.9654, -1.81), (0.3891, 0.9679, -1.821), (0.3559, 0.9727, -1.842), (0.3823, 0.9689, -1.825), (0.3675, 0.971, -1.835), (-0.2075, 0.9858, -1.868), (-0.2089, 0.9842, -1.872), (-0.2125, 0.9831, -1.874), (-0.2256, 0.983, -1.873), (-0.3011, 0.9825, -1.866), (-0.2313, 0.983, -1.872), (-0.3069, 0.9825, -1.866), (-0.3174, 0.9824, -1.865), (-0.3295, 0.9947, -1.794), (-0.3374, 0.9909, -1.794), (-0.3269, 0.9798, -1.858), (-0.3363, 0.9819, -1.831), (-0.3412, 0.9882, -1.797), (-0.3352, 0.9807, -1.838), (-0.3318, 0.9792, -1.851), (0.4089, 1.06, -1.786), (0.4064, 1.062, -1.786), (0.3891, 1.063, -1.788), (0.4104, 1.036, -1.79), (0.4105, 1.015, -1.793), (0.4106, 1.01, -1.794), (0.3842, 1.063, -1.789), (0.382, 1.063, -1.789), (0.3489, 1.063, -1.794), (0.3035, 1.063, -1.797), (0.2911, 1.062, -1.798), (0.2839, 1.062, -1.798), (0.2603, 1.062, -1.8), (0.2581, 1.06, -1.8), (0.208, 1.06, -1.796), (0.2076, 1.06, -1.795), (0.1955, 1.06, -1.795), (0.2589, 1.017, -1.811), (0.257, 1.051, -1.803), (0.2108, 1.041, -1.801), (0.183, 1.057, -1.795), (0.1901, 1.059, -1.795), (0.18, 1.056, -1.795), (0.259, 1.016, -1.812), (0.2109, 1.04, -1.801), (0.2087, 1.018, -1.812), (0.2596, 1.011, -1.814), (0.2598, 1.009, -1.815), (0.1645, 1.06, -1.794), (0.1192, 1.063, -1.795), (0.09181, 1.063, -1.796), (0.08478, 1.063, -1.797), (0.06175, 1.063, -1.798), (0.05844, 1.06, -1.8), (0.05958, 1.043, -1.809), (0.003505, 1.054, -1.804), (0.001328, 1.054, -1.804), (0.006007, 1.043, -1.811), (0.00684, 1.052, -1.805), (0.2082, 1.016, -1.815), (0.2068, 1.012, -1.821), (0.2027, 1.002, -1.838), (0.201, 0.9972, -1.845), (0.1926, 0.9829, -1.869), (0.1888, 0.9819, -1.871), (0.1748, 0.9829, -1.873), (0.1688, 0.9832, -1.874), (0.1114, 0.9859, -1.883), (0.1398, 0.9851, -1.877), (0.1009, 0.9876, -1.886), (0.09568, 0.9879, -1.887), (0.0786, 0.988, -1.889), (0.06304, 1.028, -1.83), (0.06426, 1.023, -1.837), (0.06554, 1.02, -1.842), (0.06696, 1.016, -1.847), (0.07462, 0.9974, -1.874), (0.07437, 0.9929, -1.881), (0.07525, 0.989, -1.887), (0.001936, 1.033, -1.831), (0.0007901, 1.031, -1.837), (-0.01324, 1.054, -1.802), (-0.02011, 1.054, -1.802), (-0.1101, 1.053, -1.791), (-0.1134, 1.053, -1.791), (-0.1173, 1.053, -1.791), (-0.1409, 1.051, -1.789), (-0.1425, 1.051, -1.789), (-0.1429, 1.026, -1.805), (-0.1445, 1.046, -1.792), (-0.189, 1.028, -1.809), (-0.1872, 1.044, -1.801), (-0.208, 1.047, -1.796), (-0.1905, 1.051, -1.796), (-0.2151, 1.045, -1.796), (-0.2198, 1.044, -1.795), (-0.3063, 1.061, -1.789), (-0.259, 1.06, -1.791), (-0.337, 1.062, -1.788), (-0.3134, 1.062, -1.789), (-0.3388, 1.061, -1.788), (0.0003784, 1.03, -1.838), (-0.005954, 1.018, -1.859), (-0.007496, 1.016, -1.864), (-0.01147, 1.009, -1.877), (-0.0116, 1.005, -1.884), (-0.01772, 0.996, -1.909), (-0.02104, 0.9955, -1.91), (-0.03307, 0.996, -1.909), (-0.03774, 0.9958, -1.908), (-0.09841, 0.9897, -1.894), (-0.104, 0.989, -1.893), (-0.1225, 0.9867, -1.888), (-0.1367, 1.008, -1.841), (-0.1246, 0.9871, -1.886), (-0.1257, 0.9875, -1.885), (-0.1384, 1.013, -1.832), (-0.1929, 1.017, -1.824), (-0.138, 1.012, -1.834), (-0.1943, 1.013, -1.829), (-0.1373, 1.01, -1.838), (-0.1965, 1.008, -1.838), (-0.1256, 0.9907, -1.879), (-0.1984, 1.003, -1.845), (-0.3373, 1.006, -1.792), (-0.3401, 1.06, -1.788), (-0.3377, 1.015, -1.792), (-0.3375, 1.01, -1.792), (0.001328, 1.054, -1.776), (0.001222, 1.044, -1.783), (-0.3388, 1.061, -1.761), (-0.2824, 1.016, -1.772), (-0.1429, 1.026, -1.778), (-0.3295, 0.9947, -1.766), (0.2589, 1.017, -1.784), (0.2801, 1.006, -1.785), (-0.2198, 1.044, -1.768), (-0.215, 1.06, -1.766), (-0.2079, 1.06, -1.766), (-0.1904, 1.06, -1.768), (-0.259, 1.06, -1.763), (-0.208, 1.047, -1.768), (0.4089, 1.06, -1.758), (0.4064, 1.062, -1.758), (0.3891, 1.063, -1.761), (0.4104, 1.036, -1.762), (0.4105, 1.015, -1.765), (0.4106, 1.01, -1.766), (0.4109, 0.9665, -1.773), (0.3842, 1.063, -1.761), (0.382, 1.063, -1.762), (0.3489, 1.063, -1.766), (0.3035, 1.063, -1.769), (0.2911, 1.062, -1.77), (0.2839, 1.062, -1.77), (0.2603, 1.062, -1.772), (0.2581, 1.06, -1.773), (0.208, 1.06, -1.768), (0.2076, 1.06, -1.768), (0.1955, 1.06, -1.767), (0.257, 1.051, -1.775), (0.2108, 1.041, -1.773), (0.183, 1.057, -1.767), (0.1901, 1.059, -1.767), (0.18, 1.056, -1.767), (0.2109, 1.04, -1.773), (0.2087, 1.018, -1.785), (0.1645, 1.06, -1.766), (0.1192, 1.063, -1.767), (0.09181, 1.063, -1.769), (0.06175, 1.063, -1.77), (0.08478, 1.063, -1.769), (0.05844, 1.06, -1.772), (0.05958, 1.043, -1.781), (0.00684, 1.052, -1.777), (0.003505, 1.054, -1.776), (0.006007, 1.043, -1.783), (-0.01324, 1.054, -1.775), (-0.02011, 1.054, -1.774), (-0.1101, 1.053, -1.764), (-0.1134, 1.053, -1.763), (-0.1173, 1.053, -1.763), (-0.1409, 1.051, -1.761), (-0.1425, 1.051, -1.762), (-0.1445, 1.046, -1.765), (-0.2151, 1.045, -1.768), (-0.1905, 1.051, -1.769), (-0.3063, 1.061, -1.762), (-0.3134, 1.062, -1.761), (-0.337, 1.062, -1.76), (-0.3373, 1.006, -1.764), (-0.3401, 1.06, -1.761), (-0.3377, 1.015, -1.764), (-0.3375, 1.01, -1.764), (-0.2879, 0.9039, -1.423), (-0.1953, 0.8985, -1.356), (-0.3386, 0.9204, -1.422), (-0.3386, 0.9736, -1.419), (-0.2879, 0.9901, -1.418), (-0.1672, 0.8945, -1.291), (-0.3026, 0.7973, -1.297), (-0.437, 0.8958, -1.291), (-0.3789, 1.06, -1.272), (-0.2243, 1.059, -1.275), (-0.1813, 0.8489, -1.253), (-0.348, 0.7949, -1.256), (-0.4511, 0.9364, -1.248), (-0.3474, 1.076, -1.301), (-0.1813, 1.024, -1.242), (-0.2418, 0.8273, -1.08), (-0.3772, 0.8383, -1.079), (-0.4086, 0.9702, -1.071), (-0.2966, 1.048, -1.077), (-0.1895, 0.9524, -1.072), (-0.2652, 0.9483, -1.005), (-0.2285, 0.9771, -1.039), (-0.2418, 1.024, -1.068), (-0.3159, 0.9647, -1.004), (-0.33, 1.01, -1.037), (-0.3772, 1.013, -1.068), (-0.3473, 0.9217, -1.006), (-0.3927, 0.9239, -1.043), (-0.4086, 0.8813, -1.076), (-0.3159, 0.8786, -1.009), (-0.33, 0.8378, -1.048), (-0.2925, 0.8108, -1.081), (-0.2652, 0.895, -1.008), (-0.2285, 0.8707, -1.046), (-0.1895, 0.8992, -1.075), (-0.1668, 0.9728, -1.136), (-0.1831, 1.018, -1.168), (-0.2247, 1.052, -1.14), (-0.3008, 1.077, -1.149), (-0.3353, 1.077, -1.175), (-0.3802, 1.05, -1.139), (-0.4366, 0.9742, -1.136), (-0.4487, 0.9319, -1.173), (-0.4366, 0.8853, -1.142), (-0.3859, 0.8157, -1.146), (-0.3473, 0.7925, -1.182), (-0.3012, 0.7882, -1.148), (-0.2191, 0.8148, -1.146), (-0.1831, 0.8457, -1.178), (-0.1668, 0.8867, -1.141), (-0.2133, 1.064, -1.2), (-0.2133, 1.065, -1.212), (-0.267, 1.072, -1.321), (-0.4226, 1.02, -1.174), (-0.4207, 1.023, -1.248), (-0.437, 0.982, -1.285), (-0.4226, 0.8447, -1.185), (-0.4207, 0.8507, -1.259), (-0.3847, 0.8239, -1.295), (-0.2558, 0.7907, -1.188), (-0.2565, 0.7974, -1.262), (-0.218, 0.8248, -1.295), (-0.1528, 0.9322, -1.179), (-0.1551, 0.9368, -1.254), (-0.1672, 0.9833, -1.285), (-0.2266, 1.03, -1.348), (-0.2739, 1.031, -1.379), (-0.3082, 1.064, -1.335), (-0.362, 1.041, -1.347), (-0.3753, 0.998, -1.381), (-0.4144, 0.9695, -1.352), (-0.4144, 0.9163, -1.355), (-0.3753, 0.8916, -1.387), (-0.362, 0.8444, -1.359), (-0.1953, 0.9873, -1.351), (-0.2112, 0.9448, -1.384), (-0.2566, 0.947, -1.421), (-0.3113, 0.8279, -1.36), (-0.2739, 0.8587, -1.389), (-0.2266, 0.8554, -1.359), (-0.3355, 1.082, -1.228), (-0.2673, 1.08, -1.235), (-0.3013, 1.064, -1.106), (-0.3015, 1.084, -1.259), (-0.3629, 1.064, -1.154), (-0.2668, 1.079, -1.178), (-0.3456, 1.058, -1.095), (-0.3381, 1.058, -1.089), (-0.3921, 1.064, -1.202), (-0.3909, 1.065, -1.211), (-0.3398, 1.077, -1.307), (-0.3629, 1.073, -1.251), (-0.3028, 1.076, -1.304), (-0.2585, 1.071, -1.316), (-0.2403, 1.067, -1.159), (-0.2413, 1.07, -1.259), (-0.2563, 1.065, -1.11), (-0.2648, 1.064, -1.104), (-0.3141, 0.9098, -1.426), (-0.2105, 0.8769, -1.362), (-0.305, 0.8106, -1.331), (-0.1786, 0.8978, -1.326), (-0.2105, 1.009, -1.354), (-0.3413, 0.9472, -1.423), (-0.4271, 0.9037, -1.325), (-0.3141, 0.9846, -1.421), (-0.3748, 1.05, -1.314), (-0.2242, 1.046, -1.315), (-0.1711, 0.8713, -1.27), (-0.157, 0.9542, -1.159), (-0.3247, 0.7929, -1.275), (-0.2351, 0.8007, -1.168), (-0.4468, 0.9145, -1.268), (-0.4055, 0.8274, -1.167), (-0.3564, 1.072, -1.294), (-0.4327, 0.9974, -1.156), (-0.1999, 1.043, -1.258), (-0.2599, 1.065, -1.106), (-0.2276, 0.8203, -1.11), (-0.3812, 0.8239, -1.11), (-0.4252, 0.9708, -1.101), (-0.2737, 1.06, -1.095), (-0.1767, 0.965, -1.102), (-0.267, 0.8182, -1.075), (-0.2625, 0.9215, -1.004), (-0.3934, 0.8592, -1.073), (-0.3934, 0.9918, -1.065), (-0.268, 1.035, -1.065), (-0.3368, 0.8359, -1.365), (-0.2701, 0.9241, -1.425), (-0.2226, 0.8373, -1.329), (-0.1786, 0.9842, -1.32), (-0.2701, 0.9703, -1.422), (-0.4149, 0.9432, -1.358), (-0.3762, 0.8337, -1.33), (-0.3361, 1.052, -1.348), (-0.4271, 0.9784, -1.321), (-0.278, 1.07, -1.326), (-0.157, 0.908, -1.162), (-0.1711, 1.004, -1.262), (-0.2792, 0.7864, -1.169), (-0.1983, 0.8339, -1.273), (-0.4327, 0.8648, -1.165), (-0.3687, 0.8072, -1.274), (-0.4041, 1.036, -1.156), (-0.4468, 0.9607, -1.265), (-0.2154, 1.061, -1.184), (-0.3179, 1.086, -1.242), (-0.1767, 0.8902, -1.106), (-0.2989, 0.7972, -1.112), (-0.4252, 0.8844, -1.107), (-0.3798, 1.033, -1.099), (-0.229, 1.037, -1.1), (-0.2897, 0.8841, -1.006), (-0.1889, 0.9255, -1.069), (-0.3338, 0.8984, -1.005), (-0.3338, 0.9446, -1.002), (-0.2897, 0.9589, -1.001), (-0.2469, 0.9625, -1.019), (-0.2069, 0.9647, -1.054), (-0.2345, 1.003, -1.052), (-0.3229, 0.9872, -1.017), (-0.3116, 1.029, -1.053), (-0.3553, 1.013, -1.051), (-0.37, 0.9226, -1.021), (-0.4023, 0.9482, -1.055), (-0.4023, 0.9013, -1.058), (-0.3229, 0.858, -1.025), (-0.3553, 0.8367, -1.062), (-0.3106, 0.8222, -1.063), (-0.2469, 0.8826, -1.024), (-0.2345, 0.8469, -1.061), (-0.2069, 0.8848, -1.059), (-0.1729, 0.9953, -1.151), (-0.1805, 1.022, -1.207), (-0.2019, 1.035, -1.15), (-0.342, 1.058, -1.091), (-0.3921, 1.065, -1.206), (-0.3898, 1.06, -1.185), (-0.4444, 0.9542, -1.153), (-0.452, 0.9342, -1.212), (-0.4444, 0.9073, -1.156), (-0.3683, 0.8028, -1.162), (-0.3483, 0.7918, -1.221), (-0.3236, 0.7883, -1.163), (-0.2005, 0.8282, -1.161), (-0.1805, 0.8462, -1.217), (-0.1729, 0.8661, -1.158), (-0.2666, 1.081, -1.206), (-0.2486, 1.068, -1.306), (-0.2624, 1.072, -1.319), (-0.4233, 1.022, -1.21), (-0.4019, 1.042, -1.264), (-0.431, 1.003, -1.268), (-0.4233, 0.8464, -1.22), (-0.431, 0.8733, -1.276), (-0.4033, 0.8354, -1.279), (-0.2555, 0.792, -1.224), (-0.2802, 0.7955, -1.281), (-0.2356, 0.81, -1.28), (-0.1518, 0.9344, -1.215), (-0.1595, 0.9145, -1.274), (-0.1595, 0.9614, -1.271), (-0.2486, 1.032, -1.365), (-0.2809, 1.011, -1.402), (-0.2925, 1.048, -1.361), (-0.3693, 1.022, -1.365), (-0.357, 0.986, -1.403), (-0.3969, 0.9839, -1.368), (-0.3969, 0.904, -1.373), (-0.357, 0.9062, -1.408), (-0.3693, 0.8661, -1.375), (-0.2015, 0.9674, -1.369), (-0.2015, 0.9205, -1.372), (-0.2339, 0.9461, -1.406), (-0.2932, 0.8414, -1.376), (-0.2809, 0.8815, -1.41), (-0.2486, 0.8559, -1.376), (-0.3354, 1.077, -1.283), (-0.3361, 1.081, -1.203), (-0.2851, 1.084, -1.249), (-0.3176, 1.079, -1.161), (-0.2845, 1.08, -1.164), (-0.232, 1.069, -1.207), (-0.3507, 1.077, -1.24), (-0.2521, 1.074, -1.249), (-0.3007, 1.07, -1.125), (-0.3017, 1.08, -1.284), (-0.3506, 1.07, -1.163), (-0.2514, 1.072, -1.167), (-0.3342, 1.063, -1.118), (-0.3272, 1.055, -1.085), (-0.3556, 1.055, -1.106), (-0.3503, 1.06, -1.112), (-0.3274, 1.06, -1.094), (-0.3717, 1.068, -1.204), (-0.3882, 1.064, -1.228), (-0.3716, 1.059, -1.148), (-0.3839, 1.064, -1.189), (-0.3826, 1.067, -1.223), (-0.3441, 1.077, -1.304), (-0.3705, 1.068, -1.26), (-0.3311, 1.073, -1.315), (-0.329, 1.076, -1.306), (-0.3516, 1.075, -1.286), (-0.2695, 1.074, -1.294), (-0.2333, 1.066, -1.266), (-0.3046, 1.072, -1.318), (-0.2778, 1.073, -1.315), (-0.2539, 1.071, -1.299), (-0.2327, 1.062, -1.152), (-0.2127, 1.065, -1.206), (-0.2153, 1.063, -1.229), (-0.2214, 1.065, -1.188), (-0.2217, 1.066, -1.225), (-0.3009, 1.058, -1.092), (-0.2472, 1.061, -1.118), (-0.2677, 1.067, -1.125), (-0.2519, 1.065, -1.124), (-0.2757, 1.064, -1.104), (-0.3019, 0.9477, -1.432), (-0.1919, 0.8605, -1.316), (-0.3439, 0.8112, -1.319), (-0.4379, 0.9403, -1.311), (-0.3478, 1.07, -1.313), (-0.1922, 1.02, -1.306), (-0.2599, 0.7993, -1.124), (-0.4119, 0.8486, -1.121), (-0.4117, 1.008, -1.111), (-0.2562, 1.057, -1.098), (-0.1659, 0.9284, -1.116), (-0.3019, 0.921, -0.9949), (-0.3266, 0.8698, -1.404), (-0.2372, 0.8988, -1.402), (-0.2619, 0.8185, -1.336), (-0.1725, 0.9414, -1.328), (-0.2372, 0.9926, -1.397), (-0.3819, 0.9457, -1.399), (-0.4066, 0.8655, -1.333), (-0.3265, 1.022, -1.394), (-0.4064, 1.017, -1.323), (-0.2593, 1.064, -1.33), (-0.1572, 0.8874, -1.216), (-0.1572, 0.9813, -1.211), (-0.3019, 0.7825, -1.223), (-0.2125, 0.8115, -1.221), (-0.4466, 0.8874, -1.216), (-0.3913, 0.8115, -1.221), (-0.3983, 1.056, -1.207), (-0.4466, 0.9813, -1.211), (-0.2057, 1.056, -1.205), (-0.3016, 1.088, -1.204), (-0.1972, 0.8514, -1.103), (-0.3419, 0.8045, -1.106), (-0.4313, 0.9273, -1.098), (-0.3447, 1.048, -1.082), (-0.1974, 1.003, -1.094), (-0.2772, 0.847, -1.032), (-0.2219, 0.923, -1.027), (-0.3666, 0.876, -1.03), (-0.3666, 0.9699, -1.025), (-0.2773, 0.9991, -1.023), (-0.3282, 1.081, -1.266), (-0.3579, 1.073, -1.203), (-0.275, 1.078, -1.277), (-0.3276, 1.069, -1.135), (-0.2738, 1.072, -1.14), (-0.2446, 1.073, -1.207), (-0.3393, 1.06, -1.1), (-0.3206, 1.058, -1.09), (-0.3579, 1.058, -1.119), (-0.3856, 1.066, -1.206), (-0.3814, 1.067, -1.234), (-0.3829, 1.061, -1.177), (-0.3412, 1.077, -1.297), (-0.3583, 1.073, -1.282), (-0.3231, 1.074, -1.312), (-0.2651, 1.073, -1.31), (-0.2465, 1.069, -1.293), (-0.2848, 1.072, -1.32), (-0.2222, 1.063, -1.177), (-0.2193, 1.066, -1.206), (-0.2225, 1.065, -1.237), (-0.282, 1.061, -1.098), (-0.2451, 1.063, -1.129), (-0.2626, 1.066, -1.113), (0.2879, 0.9039, -1.423), (0.1953, 0.8985, -1.356), (0.3386, 0.9204, -1.422), (0.3386, 0.9736, -1.419), (0.2879, 0.9901, -1.418), (0.1672, 0.8945, -1.291), (0.3026, 0.7973, -1.297), (0.437, 0.8958, -1.291), (0.3789, 1.06, -1.272), (0.2243, 1.059, -1.275), (0.1813, 0.8489, -1.253), (0.348, 0.7949, -1.256), (0.4511, 0.9364, -1.248), (0.3474, 1.076, -1.301), (0.1813, 1.024, -1.242), (0.2418, 0.8273, -1.08), (0.3772, 0.8383, -1.079), (0.4086, 0.9702, -1.071), (0.2966, 1.048, -1.077), (0.1895, 0.9524, -1.072), (0.2652, 0.9483, -1.005), (0.2285, 0.9771, -1.039), (0.2418, 1.024, -1.068), (0.3159, 0.9647, -1.004), (0.33, 1.01, -1.037), (0.3772, 1.013, -1.068), (0.3473, 0.9217, -1.006), (0.3927, 0.9239, -1.043), (0.4086, 0.8813, -1.076), (0.3159, 0.8786, -1.009), (0.33, 0.8378, -1.048), (0.2925, 0.8108, -1.081), (0.2652, 0.895, -1.008), (0.2285, 0.8707, -1.046), (0.1895, 0.8992, -1.075), (0.1668, 0.9728, -1.136), (0.1831, 1.018, -1.168), (0.2247, 1.052, -1.14), (0.3008, 1.077, -1.149), (0.3353, 1.077, -1.175), (0.3802, 1.05, -1.139), (0.4366, 0.9742, -1.136), (0.4487, 0.9319, -1.173), (0.4366, 0.8853, -1.142), (0.3859, 0.8157, -1.146), (0.3473, 0.7925, -1.182), (0.3012, 0.7882, -1.148), (0.2191, 0.8148, -1.146), (0.1831, 0.8457, -1.178), (0.1668, 0.8867, -1.141), (0.2133, 1.064, -1.2), (0.2133, 1.065, -1.212), (0.267, 1.072, -1.321), (0.4226, 1.02, -1.174), (0.4207, 1.023, -1.248), (0.437, 0.982, -1.285), (0.4226, 0.8447, -1.185), (0.4207, 0.8507, -1.259), (0.3847, 0.8239, -1.295), (0.2558, 0.7907, -1.188), (0.2565, 0.7974, -1.262), (0.218, 0.8248, -1.295), (0.1528, 0.9322, -1.179), (0.1551, 0.9368, -1.254), (0.1672, 0.9833, -1.285), (0.2266, 1.03, -1.348), (0.2739, 1.031, -1.379), (0.3082, 1.064, -1.335), (0.362, 1.041, -1.347), (0.3753, 0.998, -1.381), (0.4144, 0.9695, -1.352), (0.4144, 0.9163, -1.355), (0.3753, 0.8916, -1.387), (0.362, 0.8444, -1.359), (0.1953, 0.9873, -1.351), (0.2112, 0.9448, -1.384), (0.2566, 0.947, -1.421), (0.3113, 0.8279, -1.36), (0.2739, 0.8587, -1.389), (0.2266, 0.8554, -1.359), (0.3355, 1.082, -1.228), (0.2673, 1.08, -1.235), (0.3013, 1.064, -1.106), (0.3015, 1.084, -1.259), (0.3629, 1.064, -1.154), (0.2668, 1.079, -1.178), (0.3456, 1.058, -1.095), (0.3381, 1.058, -1.089), (0.3921, 1.064, -1.202), (0.3909, 1.065, -1.211), (0.3398, 1.077, -1.307), (0.3629, 1.073, -1.251), (0.3028, 1.076, -1.304), (0.2585, 1.071, -1.316), (0.2403, 1.067, -1.159), (0.2413, 1.07, -1.259), (0.2563, 1.065, -1.11), (0.2648, 1.064, -1.104), (0.3141, 0.9098, -1.426), (0.2105, 0.8769, -1.362), (0.305, 0.8106, -1.331), (0.1786, 0.8978, -1.326), (0.2105, 1.009, -1.354), (0.3413, 0.9472, -1.423), (0.4271, 0.9037, -1.325), (0.3141, 0.9846, -1.421), (0.3748, 1.05, -1.314), (0.2242, 1.046, -1.315), (0.1711, 0.8713, -1.27), (0.157, 0.9542, -1.159), (0.3247, 0.7929, -1.275), (0.2351, 0.8007, -1.168), (0.4468, 0.9145, -1.268), (0.4055, 0.8274, -1.167), (0.3564, 1.072, -1.294), (0.4327, 0.9974, -1.156), (0.1999, 1.043, -1.258), (0.2599, 1.065, -1.106), (0.2276, 0.8203, -1.11), (0.3812, 0.8239, -1.11), (0.4252, 0.9708, -1.101), (0.2737, 1.06, -1.095), (0.1767, 0.965, -1.102), (0.267, 0.8182, -1.075), (0.2625, 0.9215, -1.004), (0.3934, 0.8592, -1.073), (0.3934, 0.9918, -1.065), (0.268, 1.035, -1.065), (0.3368, 0.8359, -1.365), (0.2701, 0.9241, -1.425), (0.2226, 0.8373, -1.329), (0.1786, 0.9842, -1.32), (0.2701, 0.9703, -1.422), (0.4149, 0.9432, -1.358), (0.3762, 0.8337, -1.33), (0.3361, 1.052, -1.348), (0.4271, 0.9784, -1.321), (0.278, 1.07, -1.326), (0.157, 0.908, -1.162), (0.1711, 1.004, -1.262), (0.2792, 0.7864, -1.169), (0.1983, 0.8339, -1.273), (0.4327, 0.8648, -1.165), (0.3687, 0.8072, -1.274), (0.4041, 1.036, -1.156), (0.4468, 0.9607, -1.265), (0.2154, 1.061, -1.184), (0.3179, 1.086, -1.242), (0.1767, 0.8902, -1.106), (0.2989, 0.7972, -1.112), (0.4252, 0.8844, -1.107), (0.3798, 1.033, -1.099), (0.229, 1.037, -1.1), (0.2897, 0.8841, -1.006), (0.1889, 0.9255, -1.069), (0.3338, 0.8984, -1.005), (0.3338, 0.9446, -1.002), (0.2897, 0.9589, -1.001), (0.2469, 0.9625, -1.019), (0.2069, 0.9647, -1.054), (0.2345, 1.003, -1.052), (0.3229, 0.9872, -1.017), (0.3116, 1.029, -1.053), (0.3553, 1.013, -1.051), (0.37, 0.9226, -1.021), (0.4023, 0.9482, -1.055), (0.4023, 0.9013, -1.058), (0.3229, 0.858, -1.025), (0.3553, 0.8367, -1.062), (0.3106, 0.8222, -1.063), (0.2469, 0.8826, -1.024), (0.2345, 0.8469, -1.061), (0.2069, 0.8848, -1.059), (0.1729, 0.9953, -1.151), (0.1805, 1.022, -1.207), (0.2019, 1.035, -1.15), (0.342, 1.058, -1.091), (0.3921, 1.065, -1.206), (0.3898, 1.06, -1.185), (0.4444, 0.9542, -1.153), (0.452, 0.9342, -1.212), (0.4444, 0.9073, -1.156), (0.3683, 0.8028, -1.162), (0.3483, 0.7918, -1.221), (0.3236, 0.7883, -1.163), (0.2005, 0.8282, -1.161), (0.1805, 0.8462, -1.217), (0.1729, 0.8661, -1.158), (0.2666, 1.081, -1.206), (0.2486, 1.068, -1.306), (0.2624, 1.072, -1.319), (0.4233, 1.022, -1.21), (0.4019, 1.042, -1.264), (0.431, 1.003, -1.268), (0.4233, 0.8464, -1.22), (0.431, 0.8733, -1.276), (0.4033, 0.8354, -1.279), (0.2555, 0.792, -1.224), (0.2802, 0.7955, -1.281), (0.2356, 0.81, -1.28), (0.1518, 0.9344, -1.215), (0.1595, 0.9145, -1.274), (0.1595, 0.9614, -1.271), (0.2486, 1.032, -1.365), (0.2809, 1.011, -1.402), (0.2925, 1.048, -1.361), (0.3693, 1.022, -1.365), (0.357, 0.986, -1.403), (0.3969, 0.9839, -1.368), (0.3969, 0.904, -1.373), (0.357, 0.9062, -1.408), (0.3693, 0.8661, -1.375), (0.2015, 0.9674, -1.369), (0.2015, 0.9205, -1.372), (0.2339, 0.9461, -1.406), (0.2932, 0.8414, -1.376), (0.2809, 0.8815, -1.41), (0.2486, 0.8559, -1.376), (0.3354, 1.077, -1.283), (0.3361, 1.081, -1.203), (0.2851, 1.084, -1.249), (0.3176, 1.079, -1.161), (0.2845, 1.08, -1.164), (0.232, 1.069, -1.207), (0.3507, 1.077, -1.24), (0.2521, 1.074, -1.249), (0.3007, 1.07, -1.125), (0.3017, 1.08, -1.284), (0.3506, 1.07, -1.163), (0.2514, 1.072, -1.167), (0.3342, 1.063, -1.118), (0.3272, 1.055, -1.085), (0.3556, 1.055, -1.106), (0.3503, 1.06, -1.112), (0.3274, 1.06, -1.094), (0.3717, 1.068, -1.204), (0.3882, 1.064, -1.228), (0.3716, 1.059, -1.148), (0.3839, 1.064, -1.189), (0.3826, 1.067, -1.223), (0.3441, 1.077, -1.304), (0.3705, 1.068, -1.26), (0.3311, 1.073, -1.315), (0.329, 1.076, -1.306), (0.3516, 1.075, -1.286), (0.2695, 1.074, -1.294), (0.2333, 1.066, -1.266), (0.3046, 1.072, -1.318), (0.2778, 1.073, -1.315), (0.2539, 1.071, -1.299), (0.2327, 1.062, -1.152), (0.2127, 1.065, -1.206), (0.2153, 1.063, -1.229), (0.2214, 1.065, -1.188), (0.2217, 1.066, -1.225), (0.3009, 1.058, -1.092), (0.2472, 1.061, -1.118), (0.2677, 1.067, -1.125), (0.2519, 1.065, -1.124), (0.2757, 1.064, -1.104), (0.3019, 0.9477, -1.432), (0.1919, 0.8605, -1.316), (0.3439, 0.8112, -1.319), (0.4379, 0.9403, -1.311), (0.3478, 1.07, -1.313), (0.1922, 1.02, -1.306), (0.2599, 0.7993, -1.124), (0.4119, 0.8486, -1.121), (0.4117, 1.008, -1.111), (0.2562, 1.057, -1.098), (0.1659, 0.9284, -1.116), (0.3019, 0.921, -0.9949), (0.3266, 0.8698, -1.404), (0.2372, 0.8988, -1.402), (0.2619, 0.8185, -1.336), (0.1725, 0.9414, -1.328), (0.2372, 0.9926, -1.397), (0.3819, 0.9457, -1.399), (0.4066, 0.8655, -1.333), (0.3265, 1.022, -1.394), (0.4064, 1.017, -1.323), (0.2593, 1.064, -1.33), (0.1572, 0.8874, -1.216), (0.1572, 0.9813, -1.211), (0.3019, 0.7825, -1.223), (0.2125, 0.8115, -1.221), (0.4466, 0.8874, -1.216), (0.3913, 0.8115, -1.221), (0.3983, 1.056, -1.207), (0.4466, 0.9813, -1.211), (0.2057, 1.056, -1.205), (0.3016, 1.088, -1.204), (0.1972, 0.8514, -1.103), (0.3419, 0.8045, -1.106), (0.4313, 0.9273, -1.098), (0.3447, 1.048, -1.082), (0.1974, 1.003, -1.094), (0.2772, 0.847, -1.032), (0.2219, 0.923, -1.027), (0.3666, 0.876, -1.03), (0.3666, 0.9699, -1.025), (0.2773, 0.9991, -1.023), (0.3282, 1.081, -1.266), (0.3579, 1.073, -1.203), (0.275, 1.078, -1.277), (0.3276, 1.069, -1.135), (0.2738, 1.072, -1.14), (0.2446, 1.073, -1.207), (0.3393, 1.06, -1.1), (0.3206, 1.058, -1.09), (0.3579, 1.058, -1.119), (0.3856, 1.066, -1.206), (0.3814, 1.067, -1.234), (0.3829, 1.061, -1.177), (0.3412, 1.077, -1.297), (0.3583, 1.073, -1.282), (0.3231, 1.074, -1.312), (0.2651, 1.073, -1.31), (0.2465, 1.069, -1.293), (0.2848, 1.072, -1.32), (0.2222, 1.063, -1.177), (0.2193, 1.066, -1.206), (0.2225, 1.065, -1.237), (0.282, 1.061, -1.098), (0.2451, 1.063, -1.129), (0.2626, 1.066, -1.113), (-0.7595, 0.4179, -1.417), (-0.5778, 0.5764, -1.454), (-0.3552, -0.05228, -1.38), (-0.5778, -0.364, -1.38), (-0.5778, -0.05228, -1.595), (-0.5778, -0.05228, -1.24), (-0.5778, 0.4179, -1.305), (-0.5778, 0.4179, -1.589), (-0.3962, 0.4179, -1.417), (-0.8005, -0.05228, -1.38), (-0.8122, -0.05228, -1.558), (-0.3904, 0.4179, -1.559), (-0.5778, -0.364, -1.558), (-0.3435, -0.05228, -1.558), (-0.5778, 0.5764, -1.56), (-0.7653, 0.4179, -1.559), (0.7595, 0.4179, -1.417), (0.5778, 0.5764, -1.454), (0.3552, -0.05228, -1.38), (0.5778, -0.364, -1.38), (0.5778, -0.05228, -1.595), (0.5778, -0.05228, -1.24), (0.5778, 0.4179, -1.305), (0.5778, 0.4179, -1.589), (0.3962, 0.4179, -1.417), (0.8005, -0.05228, -1.38), (0.8122, -0.05228, -1.558), (0.3904, 0.4179, -1.559), (0.5778, -0.364, -1.558), (0.3435, -0.05228, -1.558), (0.5778, 0.5764, -1.56), (0.7653, 0.4179, -1.559), (-0.7536, -0.05228, -1.586), (-0.7448, -0.2861, -1.38), (-0.7111, 0.4179, -1.333), (-0.695, 0.5368, -1.56), (-0.5778, 0.5368, -1.579), (-0.5778, 0.5368, -1.374), (-0.4607, 0.5368, -1.56), (-0.4372, 0.4179, -1.582), (-0.4167, -0.05228, -1.275), (-0.4021, -0.2861, -1.558), (-0.5778, -0.2861, -1.586), (-0.5778, -0.2861, -1.275), (-0.7185, 0.4179, -1.582), (-0.739, -0.05228, -1.275), (-0.4021, -0.05228, -1.586), (-0.4446, 0.4179, -1.333), (-0.5778, 0.2211, -1.256), (-0.5778, 0.2211, -1.594), (-0.3552, 0.2211, -1.558), (-0.8005, 0.2211, -1.558), (-0.7536, -0.2861, -1.558), (-0.6936, 0.5368, -1.444), (-0.4621, 0.5368, -1.444), (-0.4109, -0.2861, -1.38), (-0.3655, 0.2211, -1.389), (-0.7902, 0.2211, -1.389), (-0.8093, -0.05228, -1.495), (-0.3918, 0.4179, -1.509), (-0.5778, -0.364, -1.495), (-0.3464, -0.05228, -1.495), (-0.5778, 0.5764, -1.522), (-0.7639, 0.4179, -1.509), (0.7536, -0.05228, -1.586), (0.7448, -0.2861, -1.38), (0.7111, 0.4179, -1.333), (0.695, 0.5368, -1.56), (0.5778, 0.5368, -1.579), (0.5778, 0.5368, -1.374), (0.4607, 0.5368, -1.56), (0.4372, 0.4179, -1.582), (0.4167, -0.05228, -1.275), (0.4021, -0.2861, -1.558), (0.5778, -0.2861, -1.586), (0.5778, -0.2861, -1.275), (0.7185, 0.4179, -1.582), (0.739, -0.05228, -1.275), (0.4021, -0.05228, -1.586), (0.4446, 0.4179, -1.333), (0.5778, 0.2211, -1.256), (0.5778, 0.2211, -1.594), (0.3552, 0.2211, -1.558), (0.8005, 0.2211, -1.558), (0.7536, -0.2861, -1.558), (0.6936, 0.5368, -1.444), (0.4621, 0.5368, -1.444), (0.4109, -0.2861, -1.38), (0.3655, 0.2211, -1.389), (0.7902, 0.2211, -1.389), (0.8093, -0.05228, -1.495), (0.3918, 0.4179, -1.509), (0.5778, -0.364, -1.495), (0.3464, -0.05228, -1.495), (0.5778, 0.5764, -1.522), (0.7639, 0.4179, -1.509), (-0.708, -0.2254, -1.579), (-0.6989, -0.2254, -1.302), (-0.6716, 0.506, -1.575), (-0.6683, 0.506, -1.381), (-0.4477, -0.2254, -1.579), (-0.4568, -0.2254, -1.302), (-0.4841, 0.506, -1.575), (-0.4874, 0.506, -1.381), (-0.7448, 0.2211, -1.585), (-0.732, 0.2211, -1.289), (-0.4109, 0.2211, -1.585), (-0.4237, 0.2211, -1.289), (-0.7514, -0.2861, -1.495), (-0.6947, 0.5368, -1.519), (-0.461, 0.5368, -1.519), (-0.4043, -0.2861, -1.495), (-0.3578, 0.2211, -1.498), (-0.7979, 0.2211, -1.498), (0.708, -0.2254, -1.579), (0.6989, -0.2254, -1.302), (0.6716, 0.506, -1.575), (0.6683, 0.506, -1.381), (0.4477, -0.2254, -1.579), (0.4568, -0.2254, -1.302), (0.4841, 0.506, -1.575), (0.4874, 0.506, -1.381), (0.7448, 0.2211, -1.585), (0.732, 0.2211, -1.289), (0.4109, 0.2211, -1.585), (0.4237, 0.2211, -1.289), (0.7514, -0.2861, -1.495), (0.6947, 0.5368, -1.519), (0.461, 0.5368, -1.519), (0.4043, -0.2861, -1.495), (0.3578, 0.2211, -1.498), (0.7979, 0.2211, -1.498)], [], [(0, 1, 3, 2), (2, 3, 7, 6), (6, 7, 5, 4), (4, 5, 1, 0), (2, 6, 4, 0), (7, 3, 1, 5), (2137, 2200, 2250, 2194), (2137, 2194, 2242, 2171), (2137, 2171, 2236, 2190), (2137, 2190, 2246, 2200), (2138, 2199, 2246, 2190), (2138, 2190, 2236, 2174), (2138, 2174, 2240, 2191), (2138, 2191, 2247, 2199), (2139, 2198, 2249, 2193), (2139, 2193, 2244, 2177), (2139, 2177, 2238, 2192), (2139, 2192, 2248, 2198), (2140, 2197, 2248, 2192), (2140, 2192, 2238, 2180), (2140, 2180, 2234, 2170), (2140, 2170, 2245, 2197), (2141, 2169, 2241, 2186), (2141, 2186, 2243, 2183), (2141, 2183, 2237, 2179), (2141, 2179, 2233, 2169), (2142, 2177, 2244, 2185), (2142, 2185, 2242, 2182), (2142, 2182, 2234, 2180), (2142, 2180, 2238, 2177), (2143, 2184, 2240, 2174), (2143, 2174, 2236, 2171), (2143, 2171, 2242, 2185), (2143, 2185, 2244, 2184), (2144, 2181, 2235, 2173), (2144, 2173, 2239, 2176), (2144, 2176, 2243, 2186), (2144, 2186, 2241, 2181), (2145, 2196, 2247, 2191), (2145, 2191, 2240, 2184), (2145, 2184, 2244, 2193), (2145, 2193, 2249, 2196), (2146, 2195, 2245, 2170), (2146, 2170, 2234, 2182), (2146, 2182, 2242, 2194), (2146, 2194, 2250, 2195), (2147, 2169, 2233, 2189), (2147, 2189, 2245, 2195), (2147, 2195, 2250, 2188), (2147, 2188, 2241, 2169), (2148, 2176, 2239, 2175), (2148, 2175, 2247, 2196), (2148, 2196, 2249, 2187), (2148, 2187, 2243, 2176), (2149, 2179, 2237, 2178), (2149, 2178, 2248, 2197), (2149, 2197, 2245, 2189), (2149, 2189, 2233, 2179), (2150, 2183, 2243, 2187), (2150, 2187, 2249, 2198), (2150, 2198, 2248, 2178), (2150, 2178, 2237, 2183), (2151, 2173, 2235, 2172), (2151, 2172, 2246, 2199), (2151, 2199, 2247, 2175), (2151, 2175, 2239, 2173), (2152, 2181, 2241, 2188), (2152, 2188, 2250, 2200), (2152, 2200, 2246, 2172), (2152, 2172, 2235, 2181), (2153, 2226, 2268, 2232), (2153, 2232, 2264, 2222), (2153, 2222, 2254, 2203), (2153, 2203, 2260, 2226), (2154, 2222, 2264, 2231), (2154, 2231, 2265, 2223), (2154, 2223, 2258, 2206), (2154, 2206, 2254, 2222), (2155, 2225, 2267, 2230), (2155, 2230, 2266, 2224), (2155, 2224, 2256, 2209), (2155, 2209, 2262, 2225), (2156, 2224, 2266, 2229), (2156, 2229, 2263, 2202), (2156, 2202, 2252, 2212), (2156, 2212, 2256, 2224), (2157, 2218, 2259, 2201), (2157, 2201, 2251, 2211), (2157, 2211, 2255, 2215), (2157, 2215, 2261, 2218), (2158, 2217, 2262, 2209), (2158, 2209, 2256, 2212), (2158, 2212, 2252, 2214), (2158, 2214, 2260, 2217), (2159, 2206, 2258, 2216), (2159, 2216, 2262, 2217), (2159, 2217, 2260, 2203), (2159, 2203, 2254, 2206), (2160, 2205, 2253, 2213), (2160, 2213, 2259, 2218), (2160, 2218, 2261, 2208), (2160, 2208, 2257, 2205), (2161, 2223, 2265, 2228), (2161, 2228, 2267, 2225), (2161, 2225, 2262, 2216), (2161, 2216, 2258, 2223), (2162, 2202, 2263, 2227), (2162, 2227, 2268, 2226), (2162, 2226, 2260, 2214), (2162, 2214, 2252, 2202), (2163, 2221, 2251, 2201), (2163, 2201, 2259, 2220), (2163, 2220, 2268, 2227), (2163, 2227, 2263, 2221), (2164, 2207, 2257, 2208), (2164, 2208, 2261, 2219), (2164, 2219, 2267, 2228), (2164, 2228, 2265, 2207), (2165, 2210, 2255, 2211), (2165, 2211, 2251, 2221), (2165, 2221, 2263, 2229), (2165, 2229, 2266, 2210), (2166, 2219, 2261, 2215), (2166, 2215, 2255, 2210), (2166, 2210, 2266, 2230), (2166, 2230, 2267, 2219), (2167, 2204, 2253, 2205), (2167, 2205, 2257, 2207), (2167, 2207, 2265, 2231), (2167, 2231, 2264, 2204), (2168, 2220, 2259, 2213), (2168, 2213, 2253, 2204), (2168, 2204, 2264, 2232), (2168, 2232, 2268, 2220)])
me_cube.polygons.foreach_set('use_smooth', [0, 0, 0, 0, 0, 0, 1, 1, 1, 1, 1, 1, 1, 1, 1, 1, 1, 1, 1, 1, 1, 1, 1, 1, 1, 1, 1, 1, 1, 1, 1, 1, 1, 1, 1, 1, 1, 1, 1, 1, 1, 1, 1, 1, 1, 1, 1, 1, 1, 1, 1, 1, 1, 1, 1, 1, 1, 1, 1, 1, 1, 1, 1, 1, 1, 1, 1, 1, 1, 1, 1, 1, 1, 1, 1, 1, 1, 1, 1, 1, 1, 1, 1, 1, 1, 1, 1, 1, 1, 1, 1, 1, 1, 1, 1, 1, 1, 1, 1, 1, 1, 1, 1, 1, 1, 1, 1, 1, 1, 1, 1, 1, 1, 1, 1, 1, 1, 1, 1, 1, 1, 1, 1, 1, 1, 1, 1, 1, 1, 1, 1, 1, 1, 1])
me_cube.polygons.foreach_set('material_index', [0, 0, 0, 0, 0, 0, 4, 4, 4, 4, 4, 4, 4, 4, 4, 4, 4, 4, 4, 4, 4, 4, 5, 5, 5, 5, 4, 4, 4, 4, 4, 4, 4, 4, 5, 5, 5, 5, 4, 4, 4, 4, 4, 4, 4, 4, 5, 5, 5, 5, 5, 5, 5, 5, 5, 5, 5, 5, 5, 5, 5, 5, 5, 5, 5, 5, 5, 5, 5, 5, 4, 4, 4, 4, 4, 4, 4, 4, 4, 4, 4, 4, 4, 4, 4, 4, 5, 5, 5, 5, 4, 4, 4, 4, 4, 4, 4, 4, 5, 5, 5, 5, 4, 4, 4, 4, 4, 4, 4, 4, 5, 5, 5, 5, 5, 5, 5, 5, 5, 5, 5, 5, 5, 5, 5, 5, 5, 5, 5, 5, 5, 5, 5, 5])
me_cube.materials.append(mat_body)
me_cube.materials.append(mat_eyes)
me_cube.materials.append(mat_pupil)
me_cube.materials.append(mat_iris)
me_cube.materials.append(mat_shoe)
me_cube.materials.append(mat_shoe_sole)
me_cube.materials.append(mat_tooth)
me_cube.use_remesh_preserve_volume = False
me_cube.use_remesh_preserve_attributes = False
me_cube.use_mirror_vertex_groups = False
me_cube.update()
me_plane = bpy.data.meshes.new('Plane')
me_plane.from_pydata([(-1.0, 2.889, 0.0), (1.0, 2.889, 0.0), (-1.0, -1.0, 8.95), (1.0, -1.0, 8.95), (1.0, -1.0, 4.028), (-1.0, -1.0, 4.028), (-1.0, -0.3542, 0.0), (1.0, -0.3542, 0.0), (-1.0, -1.0, 4.028), (-1.0, -0.3542, 0.0), (-1.0, -0.978, 2.985), (-1.0, -0.9135, 2.014), (-1.0, -0.8108, 1.18), (-1.0, -0.6771, 0.5396), (-1.0, -0.5213, 0.1372), (1.0, -0.3542, 0.0), (1.0, -1.0, 4.028), (1.0, -0.5213, 0.1372), (1.0, -0.6771, 0.5396), (1.0, -0.8108, 1.18), (1.0, -0.9135, 2.014), (1.0, -0.978, 2.985)], [], [(6, 7, 1, 0), (4, 5, 2, 3), (16, 8, 5, 4), (8, 16, 21, 10), (10, 21, 20, 11), (11, 20, 19, 12), (12, 19, 18, 13), (13, 18, 17, 14), (14, 17, 15, 9), (9, 15, 7, 6)])
me_plane.polygons.foreach_set('use_smooth', [True] * 10)
me_plane.use_remesh_preserve_volume = False
me_plane.use_remesh_preserve_attributes = False
me_plane.use_mirror_vertex_groups = False
me_plane.update()

# ---- objects
ob_cube = bpy.data.objects.new('Cube', me_cube)
ob_lamp_001 = bpy.data.objects.new('Lamp.001', light_lamp_001)
ob_lamp = bpy.data.objects.new('Lamp', light_lamp)
ob_camera = bpy.data.objects.new('Camera', cam_camera)
ob_ground = bpy.data.objects.new('Ground', me_plane)

# ---- transforms, parenting, visibility, modifiers, constraints
ob_cube.location = (5.96e-08, 0.1653, 1.64)
ob_cube.lineart.crease_threshold = 0.0
_vg = ob_cube.vertex_groups.new(name='Feet_right')
_vg = ob_cube.vertex_groups.new(name='Feet_left')
ob_lamp_001.location = (10.34, 9.86, 5.904)
ob_lamp_001.rotation_euler = (0.6503, 0.05522, 1.866)
ob_lamp_001.lock_rotations_4d = False
ob_lamp_001.empty_display_type = 'ARROWS'
ob_lamp_001.color = (0.0, 0.0, 0.0, 0.0)
ob_lamp_001.lineart.crease_threshold = 0.0
ob_lamp.location = (-3.657, 5.86, 3.904)
ob_lamp.rotation_euler = (0.6503, 0.05522, 1.866)
ob_lamp.lock_rotations_4d = False
ob_lamp.empty_display_type = 'ARROWS'
ob_lamp.color = (0.0, 0.0, 0.0, 0.0)
ob_lamp.lineart.crease_threshold = 0.0
ob_camera.location = (-4.804, 8.674, 6.344)
ob_camera.rotation_euler = (1.109, 0.0, 3.607)
ob_camera.lock_rotations_4d = False
ob_camera.empty_display_type = 'ARROWS'
ob_camera.color = (0.0, 0.0, 0.0, 0.0)
ob_camera.display_type = 'WIRE'
ob_camera.lineart.crease_threshold = 0.0
ob_ground.location = (0.2667, 0.01514, 0.0)
ob_ground.scale = (28.8, 8.47, 1.0)
ob_ground.lineart.crease_threshold = 0.0

# ---- collection membership
col_collection_1.objects.link(ob_cube)
col_collection_1.objects.link(ob_lamp_001)
col_collection_1.objects.link(ob_lamp)
col_collection_1.objects.link(ob_camera)
col_collection_11.objects.link(ob_ground)

# ---- scene / render settings (as saved in the file)
scene.camera = ob_camera
scene.frame_start = 1; scene.frame_end = 250; scene.frame_set(10)
scene.render.engine = 'BLENDER_EEVEE_NEXT'
scene.render.resolution_percentage = 50
scene.render.dither_intensity = 0.0
scene.render.use_freestyle = True
scene.render.line_thickness = 2.0
scene.cycles.use_denoising = False
scene.cycles.samples = 128
scene.cycles.sampling_pattern = 'TABULATED_SOBOL'
scene.cycles.light_sampling_threshold = 0.0
scene.cycles.use_adaptive_sampling = False
scene.cycles.use_light_tree = False
scene.cycles.blur_glossy = 0.0
scene.cycles.sample_clamp_indirect = 0.0
scene.view_settings.view_transform = 'Standard'
bpy.context.view_layer.update()
